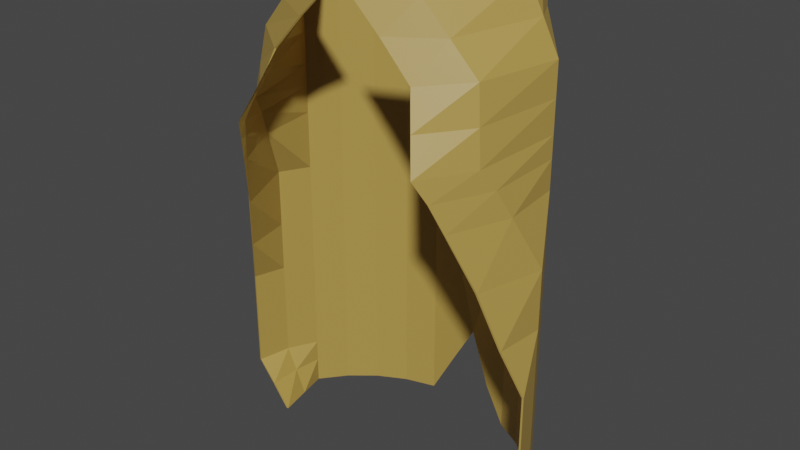 # Source: coat.blend  (saved by Blender 4.0.36; exported with 4.5.12 LTS)
import bpy
from mathutils import Matrix  # noqa: F401  (used for matrix-valued properties, if any)

bpy.ops.wm.read_factory_settings(use_empty=True)
scene = bpy.context.scene
scene.name = 'Scene'

# ---- collections
col_collection = bpy.data.collections.new('Collection'); scene.collection.children.link(col_collection)

# ---- materials (node trees are filled in below, after node groups)
mat_material_006 = bpy.data.materials.new('Material.006')
mat_material_006.use_backface_culling = True
mat_material_006.use_transparent_shadow = False

# ---- material node trees
mat_material_006.use_nodes = True; mat_material_006.node_tree.nodes.clear()
_N = mat_material_006.node_tree.nodes; _L = mat_material_006.node_tree.links
n0 = _N.new('ShaderNodeBsdfPrincipled'); n0.name = 'Principled BSDF'; n0.location = (10, 300)
n0.inputs[0].default_value = (0.4304, 0.2855, 0.06551, 1.0)
n0.inputs[3].default_value = 1.45
n1 = _N.new('ShaderNodeOutputMaterial'); n1.name = 'Material Output'; n1.location = (300, 300)
_L.new(n0.outputs[0], n1.inputs[0])
n1.is_active_output = True

# ---- world
world_world = bpy.data.worlds.new('World'); scene.world = world_world
world_world.use_nodes = True; world_world.node_tree.nodes.clear()
_N = world_world.node_tree.nodes; _L = world_world.node_tree.links
n0 = _N.new('ShaderNodeOutputWorld'); n0.name = 'World Output'; n0.location = (300, 300)
n1 = _N.new('ShaderNodeBackground'); n1.name = 'Background'; n1.location = (10, 300)
n1.inputs[0].default_value = (0.05088, 0.05088, 0.05088, 1.0)
_L.new(n1.outputs[0], n0.inputs[0])
n0.is_active_output = True
world_world.color = (0.05088, 0.05088, 0.05088)
world_world.use_sun_shadow = False
world_world.sun_shadow_jitter_overblur = 0.0

# ---- meshes
me_cylinder = bpy.data.meshes.new('Cylinder')
me_cylinder.from_pydata([(0.0, 0.4891, 0.569), (0.1951, 0.4699, 0.5764), (0.3827, 0.413, 0.5764), (0.5556, 0.3206, 0.5764), (0.7071, 0.1963, 0.5764), (0.8315, 0.04472, 0.5764), (0.9239, -0.1282, 0.5764), (0.9808, -0.3158, 0.5764), (-0.9808, -0.3158, 0.5764), (-0.9239, -0.1282, 0.5764), (-0.8315, 0.04472, 0.5764), (-0.7071, 0.1963, 0.5764), (-0.5556, 0.3206, 0.5764), (-0.3827, 0.413, 0.5764), (-0.1951, 0.4699, 0.5764), (0.1951, 0.4699, 1.865), (0.0, 0.4891, 1.865), (0.3827, 0.413, 1.865), (0.5556, 0.3206, 1.865), (0.7071, 0.1963, 1.865), (0.8315, 0.04472, 1.865), (0.7453, -0.4349, 1.817), (0.5662, -0.7215, 1.807), (-0.5765, -0.6665, 1.801), (-0.7453, -0.4349, 1.817), (-0.8315, 0.04472, 1.865), (-0.7071, 0.1963, 1.865), (-0.5556, 0.3206, 1.865), (-0.3827, 0.413, 1.865), (-0.1951, 0.4699, 1.865), (0.1951, 0.4699, 2.629), (0.0, 0.4891, 2.629), (0.3827, 0.413, 2.629), (0.5556, 0.3206, 2.629), (0.5976, 0.2132, 2.629), (0.6491, 0.02406, 2.629), (0.3732, -0.4174, 2.563), (0.06581, -0.567, 2.563), (-0.06581, -0.567, 2.563), (-0.3732, -0.4174, 2.563), (-0.6491, 0.02406, 2.629), (-0.5976, 0.2132, 2.629), (-0.5556, 0.3206, 2.629), (-0.3827, 0.413, 2.629), (-0.1951, 0.4699, 2.629), (-0.8315, 0.04472, 2.246), (-0.7071, 0.1963, 2.243), (0.1951, 0.4699, 2.24), (0.3827, 0.413, 2.24), (-0.5556, 0.3206, 2.24), (0.5556, 0.3206, 2.24), (-0.3827, 0.413, 2.24), (0.7071, 0.1963, 2.243), (-0.1951, 0.4699, 2.24), (0.8315, 0.04472, 2.246), (0.0, 0.4891, 2.24), (0.6875, -0.3826, 2.216), (0.4365, -0.567, 2.187), (-0.4365, -0.567, 2.187), (-0.6875, -0.3826, 2.216), (-0.8315, 0.04472, 1.222), (-0.7071, 0.1963, 1.222), (0.8315, 0.04472, 1.222), (0.9239, -0.1282, 1.222), (0.1951, 0.4699, 1.222), (0.3827, 0.413, 1.222), (-0.5556, 0.3206, 1.222), (0.7917, -0.4885, 1.198), (-0.7917, -0.4885, 1.198), (0.5556, 0.3206, 1.222), (-0.3827, 0.413, 1.222), (-0.9239, -0.1282, 1.222), (0.7071, 0.1963, 1.222), (-0.1951, 0.4699, 1.222), (0.0, 0.4891, 1.222), (0.3827, 0.413, -0.01057), (0.5556, 0.3206, -0.01057), (0.7071, 0.1963, -0.01057), (0.8315, 0.04472, -0.01057), (0.9239, -0.1282, -0.01057), (0.9808, -0.3158, -0.02629), (-0.9808, -0.3158, -0.02629), (-0.9239, -0.1282, -0.01057), (-0.8315, 0.04472, -0.01057), (-0.7071, 0.1963, -0.01057), (-0.5556, 0.3206, -0.01057), (-0.3827, 0.413, -0.01057), (-0.1951, 0.4699, -0.01057), (0.3827, 0.413, -0.298), (0.5556, 0.3206, -0.298), (0.7071, 0.1963, -0.298), (0.8315, 0.04472, -0.298), (0.9239, -0.1282, -0.298), (0.7586, -0.3205, -0.298), (-0.7586, -0.3205, -0.298), (-0.9239, -0.1282, -0.298), (-0.8315, 0.04472, -0.298), (-0.7071, 0.1963, -0.298), (-0.5556, 0.3206, -0.298), (-0.3827, 0.413, -0.298), (-0.1951, 0.4699, -0.298), (0.09657, 0.4696, 0.2311), (0.3827, 0.413, 0.3015), (0.5556, 0.3206, 0.3015), (0.7071, 0.1963, 0.3015), (0.8315, 0.04472, 0.3015), (0.9239, -0.1282, 0.3015), (0.9808, -0.3158, 0.3015), (-0.9808, -0.3158, 0.3015), (-0.9239, -0.1282, 0.3015), (-0.8315, 0.04472, 0.3015), (-0.7071, 0.1963, 0.3015), (-0.5556, 0.3206, 0.3015), (-0.3827, 0.413, 0.3015), (-0.1951, 0.4699, 0.3015), (0.0, 0.4791, 0.5691), (0.1931, 0.4601, 0.5764), (0.3789, 0.4038, 0.5764), (0.55, 0.3123, 0.5764), (0.7, 0.1892, 0.5764), (0.8232, 0.03916, 0.5764), (0.9146, -0.132, 0.5764), (0.9712, -0.3187, 0.5764), (-0.9712, -0.3187, 0.5764), (-0.9146, -0.132, 0.5764), (-0.8232, 0.03916, 0.5764), (-0.7, 0.1892, 0.5764), (-0.55, 0.3123, 0.5764), (-0.3789, 0.4038, 0.5764), (-0.1931, 0.4601, 0.5764), (0.1931, 0.4601, 1.865), (0.0, 0.4791, 1.865), (0.3789, 0.4038, 1.865), (0.55, 0.3123, 1.865), (0.7, 0.1892, 1.865), (0.8232, 0.03916, 1.865), (0.7361, -0.4387, 1.817), (-0.5662, -0.7215, 1.808), (-0.7361, -0.4387, 1.817), (-0.8232, 0.03916, 1.865), (-0.7, 0.1892, 1.865), (-0.55, 0.3123, 1.865), (-0.3789, 0.4038, 1.865), (-0.1931, 0.4601, 1.865), (0.1931, 0.4601, 2.629), (0.0, 0.4791, 2.629), (0.3789, 0.4038, 2.629), (0.55, 0.3123, 2.629), (0.5882, 0.2097, 2.629), (0.6392, 0.02239, 2.629), (0.365, -0.4117, 2.563), (0.05818, -0.5605, 2.563), (-0.05818, -0.5605, 2.563), (-0.365, -0.4117, 2.563), (-0.6392, 0.02239, 2.629), (-0.5882, 0.2097, 2.629), (-0.55, 0.3123, 2.629), (-0.3789, 0.4038, 2.629), (-0.1931, 0.4601, 2.629), (-0.8232, 0.03916, 2.246), (-0.7, 0.1892, 2.242), (0.1931, 0.4601, 2.24), (0.3789, 0.4038, 2.24), (-0.55, 0.3123, 2.24), (0.55, 0.3123, 2.24), (-0.3789, 0.4038, 2.24), (0.7, 0.1892, 2.242), (-0.1931, 0.4601, 2.24), (0.8232, 0.03916, 2.246), (0.0, 0.4791, 2.24), (0.5109, -0.4117, 2.178), (0.4289, -0.5605, 2.186), (-0.4289, -0.5605, 2.186), (-0.5109, -0.4117, 2.178), (-0.8232, 0.03916, 1.222), (-0.7, 0.1892, 1.222), (0.8232, 0.03916, 1.222), (0.9146, -0.132, 1.222), (0.1931, 0.4601, 1.222), (0.3789, 0.4038, 1.222), (-0.55, 0.3123, 1.222), (0.7821, -0.4914, 1.198), (-0.7821, -0.4914, 1.198), (0.55, 0.3123, 1.222), (-0.3789, 0.4038, 1.222), (-0.9146, -0.132, 1.222), (0.7, 0.1892, 1.222), (-0.1931, 0.4601, 1.222), (0.0, 0.4791, 1.222), (0.3789, 0.4038, -0.01057), (0.55, 0.3123, -0.01057), (0.7, 0.1892, -0.01057), (0.8232, 0.03916, -0.01057), (0.9146, -0.132, -0.01067), (0.9712, -0.3187, -0.02453), (-0.9712, -0.3187, -0.02453), (-0.9146, -0.132, -0.01067), (-0.8232, 0.03916, -0.01057), (-0.7, 0.1892, -0.01057), (-0.55, 0.3123, -0.01057), (-0.3789, 0.4038, -0.01057), (-0.1931, 0.4601, -0.01057), (0.3789, 0.4038, -0.298), (0.55, 0.3123, -0.298), (0.7, 0.1892, -0.298), (0.8232, 0.03916, -0.298), (0.7891, -0.1276, -0.298), (0.7488, -0.3184, -0.298), (-0.7488, -0.3184, -0.298), (-0.7891, -0.1276, -0.298), (-0.8232, 0.03916, -0.298), (-0.7, 0.1892, -0.298), (-0.55, 0.3123, -0.298), (-0.3789, 0.4038, -0.298), (-0.1931, 0.4601, -0.298), (0.3789, 0.4038, 0.3015), (0.55, 0.3123, 0.3015), (0.7, 0.1892, 0.3015), (0.8232, 0.03916, 0.3015), (0.9146, -0.132, 0.3015), (0.9712, -0.3187, 0.3015), (-0.9712, -0.3187, 0.3015), (-0.9146, -0.132, 0.3015), (-0.8232, 0.03916, 0.3015), (-0.7, 0.1892, 0.3015), (-0.55, 0.3123, 0.3015), (-0.3789, 0.4038, 0.3015), (-0.1931, 0.4601, 0.3015), (-0.8315, 0.04472, 1.568), (0.8315, 0.04472, 1.568), (0.1951, 0.4699, 1.568), (0.0, 0.4891, 1.568), (-0.7071, 0.1963, 1.568), (0.8346, -0.2815, 1.541), (0.3827, 0.413, 1.568), (-0.5556, 0.3206, 1.568), (0.679, -0.605, 1.523), (-0.6841, -0.5775, 1.521), (0.5556, 0.3206, 1.568), (-0.3827, 0.413, 1.568), (-0.8346, -0.2815, 1.541), (0.7071, 0.1963, 1.568), (-0.1951, 0.4699, 1.568), (-0.8232, 0.03916, 1.568), (0.8232, 0.03916, 1.568), (0.1931, 0.4601, 1.568), (0.0, 0.4791, 1.568), (-0.7, 0.1892, 1.568), (0.8254, -0.2853, 1.541), (0.3789, 0.4038, 1.568), (-0.55, 0.3123, 1.568), (-0.6742, -0.6064, 1.523), (0.55, 0.3123, 1.568), (-0.3789, 0.4038, 1.568), (-0.8254, -0.2853, 1.541), (0.7, 0.1892, 1.568), (-0.1931, 0.4601, 1.568), (0.6742, -0.6064, 1.523), (-0.7071, 0.1963, 2.05), (0.3827, 0.413, 2.05), (-0.5556, 0.3206, 2.05), (0.5556, 0.3206, 2.05), (-0.3827, 0.413, 2.05), (0.7071, 0.1963, 2.05), (-0.1951, 0.4699, 2.05), (0.8315, 0.04472, 2.051), (0.0, 0.4891, 2.05), (0.7164, -0.4087, 2.011), (0.5014, -0.6442, 1.993), (-0.5065, -0.6167, 1.989), (-0.7164, -0.4087, 2.011), (-0.8315, 0.04472, 2.051), (0.1951, 0.4699, 2.05), (-0.7, 0.1892, 2.05), (0.3789, 0.4038, 2.05), (-0.55, 0.3123, 2.05), (0.55, 0.3123, 2.05), (-0.3789, 0.4038, 2.05), (0.7, 0.1892, 2.05), (-0.1931, 0.4601, 2.05), (0.8232, 0.03916, 2.051), (0.0, 0.4791, 2.05), (0.6235, -0.4252, 1.997), (-0.4976, -0.641, 1.992), (-0.6235, -0.4252, 1.997), (-0.8232, 0.03916, 2.051), (0.1931, 0.4601, 2.05), (0.4976, -0.641, 1.992), (-0.7403, 0.03439, 2.438), (0.1951, 0.4699, 2.432), (-0.6523, 0.2047, 2.434), (0.3827, 0.413, 2.432), (-0.5556, 0.3206, 2.432), (0.5556, 0.3206, 2.432), (-0.3827, 0.413, 2.432), (0.6523, 0.2047, 2.434), (-0.1951, 0.4699, 2.432), (0.7403, 0.03439, 2.438), (0.0, 0.4891, 2.432), (0.5304, -0.4, 2.391), (0.2512, -0.567, 2.386), (-0.2512, -0.567, 2.386), (-0.5304, -0.4, 2.391), (-0.7312, 0.03077, 2.437), (0.1931, 0.4601, 2.432), (-0.6441, 0.1994, 2.434), (0.3789, 0.4038, 2.432), (-0.55, 0.3123, 2.432), (0.55, 0.3123, 2.432), (-0.3789, 0.4038, 2.432), (0.6441, 0.1994, 2.434), (-0.1931, 0.4601, 2.432), (0.7312, 0.03077, 2.437), (0.0, 0.4791, 2.432), (0.4379, -0.4117, 2.368), (0.2435, -0.5605, 2.385), (-0.2435, -0.5605, 2.385), (-0.4379, -0.4117, 2.368), (-0.7071, 0.1963, 0.8753), (0.9239, -0.1282, 0.8753), (0.3827, 0.413, 0.8753), (-0.5556, 0.3206, 0.8753), (0.8862, -0.4021, 0.8635), (-0.8862, -0.4021, 0.8635), (0.5556, 0.3206, 0.8753), (-0.3827, 0.413, 0.8753), (-0.9239, -0.1282, 0.8753), (0.7071, 0.1963, 0.8753), (-0.1951, 0.4699, 0.8753), (-0.8315, 0.04472, 0.8753), (0.8315, 0.04472, 0.8753), (0.1951, 0.4699, 0.8753), (0.0, 0.4891, 0.8753), (-0.7, 0.1892, 0.8753), (0.9146, -0.132, 0.8753), (0.3789, 0.4038, 0.8753), (-0.55, 0.3123, 0.8753), (0.8767, -0.405, 0.8635), (-0.8767, -0.405, 0.8635), (0.55, 0.3123, 0.8753), (-0.3789, 0.4038, 0.8753), (-0.9146, -0.132, 0.8753), (0.7, 0.1892, 0.8753), (-0.1931, 0.4601, 0.8753), (-0.8232, 0.03916, 0.8753), (0.8232, 0.03916, 0.8753), (0.1931, 0.4601, 0.8753), (0.0, 0.4791, 0.8753), (0.04828, 0.4794, 0.4106), (-0.9808, -0.3158, 0.4288), (-0.9239, -0.1282, 0.4288), (-0.8315, 0.04472, 0.4288), (-0.7071, 0.1963, 0.4288), (-0.5556, 0.3206, 0.4288), (-0.3827, 0.413, 0.4288), (-0.1951, 0.4699, 0.4288), (-0.9712, -0.3187, 0.4288), (-0.9146, -0.132, 0.4288), (-0.8232, 0.03916, 0.4288), (-0.7, 0.1892, 0.4288), (-0.55, 0.3123, 0.4288), (-0.3789, 0.4038, 0.4288), (-0.1931, 0.4601, 0.4288), (0.04828, 0.4744, 0.4107), (0.02414, 0.4843, 0.488), (0.3827, 0.413, 0.4288), (0.5556, 0.3206, 0.4288), (0.7071, 0.1963, 0.4288), (0.8315, 0.04472, 0.4288), (0.9239, -0.1282, 0.4288), (0.9808, -0.3158, 0.4288), (0.3789, 0.4038, 0.4288), (0.55, 0.3123, 0.4288), (0.7, 0.1892, 0.4288), (0.8232, 0.03916, 0.4288), (0.9146, -0.132, 0.4288), (0.9712, -0.3187, 0.4288), (0.1458, 0.4698, 0.3994), (0.02414, 0.4768, 0.4881), (0.1449, 0.4649, 0.3995), (-0.9808, -0.3158, 0.5009), (-0.9239, -0.1282, 0.5009), (-0.8315, 0.04472, 0.5009), (-0.7071, 0.1963, 0.5009), (-0.5556, 0.3206, 0.5009), (-0.3827, 0.413, 0.5009), (-0.1951, 0.4699, 0.5009), (-0.9712, -0.3187, 0.5009), (-0.9146, -0.132, 0.5009), (-0.8232, 0.03916, 0.5009), (-0.7, 0.1892, 0.5009), (-0.55, 0.3123, 0.5009), (-0.3789, 0.4038, 0.5009), (-0.1931, 0.4601, 0.5009), (0.3827, 0.413, 0.1616), (0.5556, 0.3206, 0.1616), (0.7071, 0.1963, 0.1616), (0.8315, 0.04472, 0.1616), (0.9239, -0.1282, 0.1616), (0.9808, -0.3158, 0.1585), (0.3789, 0.4038, 0.1616), (0.55, 0.3123, 0.1616), (0.7, 0.1892, 0.1616), (0.8232, 0.03916, 0.1616), (0.9146, -0.132, 0.1616), (0.9712, -0.3187, 0.1587), (0.2377, 0.4367, -0.09236), (-0.9808, -0.3158, 0.1585), (-0.9239, -0.1282, 0.1616), (-0.8315, 0.04472, 0.1616), (-0.7071, 0.1963, 0.1616), (-0.5556, 0.3206, 0.1616), (-0.3827, 0.413, 0.1616), (-0.1951, 0.4699, 0.1616), (-0.9712, -0.3187, 0.1587), (-0.9146, -0.132, 0.1616), (-0.8232, 0.03916, 0.1616), (-0.7, 0.1892, 0.1616), (-0.55, 0.3123, 0.1616), (-0.3789, 0.4038, 0.1616), (-0.1931, 0.4601, 0.1616), (-0.04926, 0.4698, -0.02949), (-0.04828, 0.4649, -0.02966), (-0.09755, 0.4795, 0.573), (-0.09755, 0.4795, 1.865), (-0.09755, 0.4795, 2.629), (-0.09755, 0.4795, 2.24), (-0.09755, 0.4795, 1.222), (-0.8697, -0.3181, -0.1587), (-0.9239, -0.1282, -0.1454), (-0.8315, 0.04472, -0.1454), (-0.7071, 0.1963, -0.1454), (-0.5556, 0.3206, -0.1454), (-0.3827, 0.413, -0.1454), (-0.1951, 0.4699, -0.1454), (-0.04926, 0.4698, 0.2782), (-0.09657, 0.4696, 0.573), (-0.09657, 0.4696, 1.865), (-0.09657, 0.4696, 2.629), (-0.09657, 0.4696, 2.24), (-0.09657, 0.4696, 1.222), (-0.86, -0.3185, -0.1566), (-0.8518, -0.1298, -0.1498), (-0.8232, 0.03916, -0.1454), (-0.7, 0.1892, -0.1454), (-0.55, 0.3123, -0.1454), (-0.3789, 0.4038, -0.1454), (-0.1931, 0.4601, -0.1454), (-0.04828, 0.4649, 0.278), (-0.09657, 0.4696, 1.568), (-0.09755, 0.4795, 1.568), (-0.09657, 0.4696, 2.05), (-0.09755, 0.4795, 2.05), (-0.09657, 0.4696, 2.432), (-0.09755, 0.4795, 2.432), (-0.09657, 0.4696, 0.8753), (-0.09755, 0.4795, 0.8753), (-0.07243, 0.4673, 0.4195), (-0.0734, 0.4747, 0.4194), (-0.0845, 0.4684, 0.4931), (-0.08547, 0.4771, 0.4931), (-0.1222, 0.4699, 0.06661), (-0.1207, 0.4625, 0.06654), (0.2889, 0.4415, 0.5667), (0.2889, 0.4415, 1.865), (0.2889, 0.4415, 2.629), (0.2889, 0.4415, 2.24), (0.2889, 0.4415, 1.222), (0.3827, 0.413, -0.1454), (0.5556, 0.3206, -0.1454), (0.7071, 0.1963, -0.1454), (0.8315, 0.04472, -0.1454), (0.9239, -0.1282, -0.1454), (0.8697, -0.3181, -0.1587), (0.286, 0.432, 0.5667), (0.286, 0.432, 1.865), (0.286, 0.432, 2.629), (0.286, 0.432, 2.24), (0.286, 0.432, 1.222), (0.3789, 0.4038, -0.1454), (0.55, 0.3123, -0.1454), (0.7, 0.1892, -0.1454), (0.8232, 0.03916, -0.1454), (0.8518, -0.1298, -0.1498), (0.86, -0.3185, -0.1566), (0.2396, 0.4413, 0.2315), (0.2377, 0.4367, 0.2315), (0.286, 0.432, 1.568), (0.2889, 0.4415, 1.568), (0.286, 0.432, 2.05), (0.2889, 0.4415, 2.05), (0.286, 0.432, 2.432), (0.2889, 0.4415, 2.432), (0.286, 0.432, 0.8753), (0.2889, 0.4415, 0.8753), (0.2619, 0.4343, 0.4012), (0.2643, 0.4414, 0.4011), (0.3102, 0.4249, 0.03253), (0.3083, 0.4202, 0.03253), (-0.8315, 0.04472, 1.736), (0.8315, 0.04472, 1.736), (0.1951, 0.4699, 1.736), (0.0, 0.4891, 1.736), (-0.8232, 0.03916, 1.736), (0.8232, 0.03916, 1.736), (0.1931, 0.4601, 1.736), (0.0, 0.4791, 1.736), (-0.7071, 0.1963, 1.736), (0.79, -0.3582, 1.698), (0.3827, 0.413, 1.736), (-0.5556, 0.3206, 1.736), (0.6226, -0.6632, 1.683), (-0.6303, -0.622, 1.679), (0.5556, 0.3206, 1.736), (-0.3827, 0.413, 1.736), (-0.79, -0.3582, 1.698), (0.7071, 0.1963, 1.736), (-0.1951, 0.4699, 1.736), (-0.7, 0.1892, 1.736), (0.7807, -0.362, 1.698), (0.3789, 0.4038, 1.736), (-0.55, 0.3123, 1.736), (-0.6202, -0.664, 1.682), (0.55, 0.3123, 1.736), (-0.3789, 0.4038, 1.736), (-0.7807, -0.362, 1.698), (0.7, 0.1892, 1.736), (-0.1931, 0.4601, 1.736), (0.6202, -0.664, 1.683), (-0.09657, 0.4696, 1.736), (-0.09755, 0.4795, 1.736), (0.286, 0.432, 1.736), (0.2889, 0.4415, 1.736)], [(88, 101)], [(377, 364, 0, 1), (496, 463, 2, 365), (365, 2, 3, 366), (366, 3, 4, 367), (367, 4, 5, 368), (368, 5, 6, 369), (369, 6, 7, 370), (380, 8, 9, 381), (381, 9, 10, 382), (382, 10, 11, 383), (383, 11, 12, 384), (384, 12, 13, 385), (385, 13, 14, 386), (460, 423, 0, 364), (290, 288, 40, 41), (507, 499, 25, 26), (508, 500, 20, 21), (532, 501, 15, 464), (510, 507, 26, 27), (511, 508, 21, 22), (513, 509, 17, 18), (514, 510, 27, 28), (515, 512, 23, 24), (516, 513, 18, 19), (517, 514, 28, 29), (499, 515, 24, 25), (500, 516, 19, 20), (501, 502, 16, 15), (530, 517, 29, 424), (492, 289, 30, 465), (292, 290, 41, 42), (293, 291, 32, 33), (294, 292, 42, 43), (295, 293, 33, 34), (296, 294, 43, 44), (297, 295, 34, 35), (454, 296, 44, 425), (299, 297, 35, 36), (300, 299, 36, 37), (302, 301, 38, 39), (288, 302, 39, 40), (289, 298, 31, 30), (272, 266, 55, 47), (271, 270, 59, 45), (270, 269, 58, 59), (268, 267, 56, 57), (267, 265, 54, 56), (452, 264, 53, 426), (265, 263, 52, 54), (264, 262, 51, 53), (263, 261, 50, 52), (262, 260, 49, 51), (261, 259, 48, 50), (260, 258, 46, 49), (490, 272, 47, 466), (258, 271, 45, 46), (456, 328, 73, 427), (331, 332, 74, 64), (330, 327, 72, 62), (329, 326, 71, 60), (328, 325, 70, 73), (327, 324, 69, 72), (326, 323, 68, 71), (325, 321, 66, 70), (324, 320, 65, 69), (322, 319, 63, 67), (321, 318, 61, 66), (494, 331, 64, 467), (319, 330, 62, 63), (318, 329, 60, 61), (433, 86, 87, 434), (432, 85, 86, 433), (431, 84, 85, 432), (430, 83, 84, 431), (429, 82, 83, 430), (428, 81, 82, 429), (472, 79, 80, 473), (471, 78, 79, 472), (470, 77, 78, 471), (469, 76, 77, 470), (468, 75, 76, 469), (412, 113, 114, 413), (411, 112, 113, 412), (410, 111, 112, 411), (409, 110, 111, 410), (408, 109, 110, 409), (407, 108, 109, 408), (398, 106, 107, 399), (397, 105, 106, 398), (396, 104, 105, 397), (395, 103, 104, 396), (394, 102, 103, 395), (379, 116, 115, 378), (495, 371, 117, 474), (371, 372, 118, 117), (372, 373, 119, 118), (373, 374, 120, 119), (374, 375, 121, 120), (375, 376, 122, 121), (387, 388, 124, 123), (388, 389, 125, 124), (389, 390, 126, 125), (390, 391, 127, 126), (391, 392, 128, 127), (392, 393, 129, 128), (459, 378, 115, 436), (305, 155, 154, 303), (518, 140, 139, 503), (519, 136, 135, 504), (531, 475, 130, 505), (521, 141, 140, 518), (528, 22, 136, 519), (523, 133, 132, 520), (524, 142, 141, 521), (525, 138, 137, 522), (526, 134, 133, 523), (527, 143, 142, 524), (503, 139, 138, 525), (504, 135, 134, 526), (505, 130, 131, 506), (529, 437, 143, 527), (491, 476, 144, 304), (307, 156, 155, 305), (308, 147, 146, 306), (309, 157, 156, 307), (310, 148, 147, 308), (311, 158, 157, 309), (312, 149, 148, 310), (453, 438, 158, 311), (314, 150, 149, 312), (315, 151, 150, 314), (317, 153, 152, 316), (303, 154, 153, 317), (304, 144, 145, 313), (286, 161, 169, 281), (285, 159, 173, 284), (284, 173, 172, 283), (287, 171, 170, 282), (282, 170, 168, 280), (451, 439, 167, 279), (280, 168, 166, 278), (279, 167, 165, 277), (278, 166, 164, 276), (277, 165, 163, 275), (276, 164, 162, 274), (275, 163, 160, 273), (489, 477, 161, 286), (273, 160, 159, 285), (455, 440, 187, 343), (346, 178, 188, 347), (345, 176, 186, 342), (344, 174, 185, 341), (343, 187, 184, 340), (342, 186, 183, 339), (341, 185, 182, 338), (340, 184, 180, 336), (339, 183, 179, 335), (337, 181, 177, 334), (336, 180, 175, 333), (493, 478, 178, 346), (334, 177, 176, 345), (333, 175, 174, 344), (446, 447, 201, 200), (445, 446, 200, 199), (444, 445, 199, 198), (443, 444, 198, 197), (442, 443, 197, 196), (441, 442, 196, 195), (483, 484, 194, 193), (482, 483, 193, 192), (481, 482, 192, 191), (480, 481, 191, 190), (479, 480, 190, 189), (419, 420, 227, 226), (418, 419, 226, 225), (417, 418, 225, 224), (416, 417, 224, 223), (415, 416, 223, 222), (414, 415, 222, 221), (404, 405, 220, 219), (403, 404, 219, 218), (402, 403, 218, 217), (401, 402, 217, 216), (400, 401, 216, 215), (322, 67, 181, 337), (323, 8, 123, 338), (30, 31, 145, 144), (465, 30, 144, 476), (33, 32, 146, 147), (34, 33, 147, 148), (35, 34, 148, 149), (36, 35, 149, 150), (37, 36, 150, 151), (39, 38, 152, 153), (40, 39, 153, 154), (41, 40, 154, 155), (42, 41, 155, 156), (43, 42, 156, 157), (44, 43, 157, 158), (425, 44, 158, 438), (268, 57, 171, 287), (269, 23, 137, 283), (300, 37, 151, 315), (301, 58, 172, 316), (511, 22, 528), (237, 68, 182, 251), (399, 107, 220, 405), (407, 81, 195, 414), (473, 80, 194, 484), (428, 94, 208, 441), (370, 7, 122, 376), (349, 108, 221, 356), (498, 400, 215, 486), (462, 448, 227, 420), (497, 468, 88, 202, 406), (461, 421, 100, 434), (209, 208, 94), (512, 237, 251, 522), (67, 236, 257, 181), (440, 449, 256, 187), (178, 245, 246, 188), (176, 244, 255, 186), (174, 243, 254, 185), (187, 256, 253, 184), (186, 255, 252, 183), (185, 254, 251, 182), (184, 253, 250, 180), (183, 252, 249, 179), (181, 257, 248, 177), (180, 250, 247, 175), (478, 487, 245, 178), (177, 248, 244, 176), (175, 247, 243, 174), (427, 73, 242, 450), (64, 74, 231, 230), (62, 72, 241, 229), (60, 71, 240, 228), (73, 70, 239, 242), (72, 69, 238, 241), (71, 68, 237, 240), (70, 66, 235, 239), (69, 65, 234, 238), (67, 63, 233, 236), (66, 61, 232, 235), (467, 64, 230, 488), (63, 62, 229, 233), (61, 60, 228, 232), (58, 269, 283, 172), (22, 268, 287), (140, 273, 285, 139), (475, 489, 286, 130), (141, 275, 273, 140), (133, 276, 274, 132), (142, 277, 275, 141), (134, 278, 276, 133), (143, 279, 277, 142), (135, 280, 278, 134), (437, 451, 279, 143), (136, 282, 280, 135), (22, 287, 282, 136), (138, 284, 283, 137), (139, 285, 284, 138), (130, 286, 281, 131), (26, 25, 271, 258), (464, 15, 272, 490), (27, 26, 258, 260), (18, 17, 259, 261), (28, 27, 260, 262), (19, 18, 261, 263), (29, 28, 262, 264), (20, 19, 263, 265), (424, 29, 264, 452), (21, 20, 265, 267), (22, 21, 267, 268), (24, 23, 269, 270), (25, 24, 270, 271), (15, 16, 266, 272), (38, 301, 316, 152), (57, 300, 315, 171), (161, 304, 313, 169), (159, 303, 317, 173), (173, 317, 316, 172), (171, 315, 314, 170), (170, 314, 312, 168), (439, 453, 311, 167), (168, 312, 310, 166), (167, 311, 309, 165), (166, 310, 308, 164), (165, 309, 307, 163), (164, 308, 306, 162), (163, 307, 305, 160), (477, 491, 304, 161), (160, 305, 303, 159), (47, 55, 298, 289), (45, 59, 302, 288), (59, 58, 301, 302), (57, 56, 299, 300), (56, 54, 297, 299), (426, 53, 296, 454), (54, 52, 295, 297), (53, 51, 294, 296), (52, 50, 293, 295), (51, 49, 292, 294), (50, 48, 291, 293), (49, 46, 290, 292), (466, 47, 289, 492), (46, 45, 288, 290), (68, 323, 338, 182), (7, 322, 337, 122), (126, 333, 344, 125), (121, 334, 345, 120), (474, 493, 346, 116), (127, 336, 333, 126), (122, 337, 334, 121), (118, 339, 335, 117), (128, 340, 336, 127), (124, 341, 338, 123), (119, 342, 339, 118), (129, 343, 340, 128), (125, 344, 341, 124), (120, 345, 342, 119), (116, 346, 347, 115), (436, 455, 343, 129), (11, 10, 329, 318), (6, 5, 330, 319), (463, 1, 331, 494), (12, 11, 318, 321), (7, 6, 319, 322), (3, 2, 320, 324), (13, 12, 321, 325), (9, 8, 323, 326), (4, 3, 324, 327), (14, 13, 325, 328), (10, 9, 326, 329), (5, 4, 327, 330), (1, 0, 332, 331), (423, 14, 328, 456), (380, 349, 356, 387), (448, 101, 363, 457), (226, 227, 362, 361), (225, 226, 361, 360), (224, 225, 360, 359), (223, 224, 359, 358), (222, 223, 358, 357), (221, 222, 357, 356), (435, 458, 348, 101), (113, 354, 355, 114), (112, 353, 354, 113), (111, 352, 353, 112), (110, 351, 352, 111), (109, 350, 351, 110), (108, 349, 350, 109), (8, 380, 387, 123), (107, 370, 376, 220), (457, 363, 378, 459), (361, 362, 393, 392), (360, 361, 392, 391), (359, 360, 391, 390), (358, 359, 390, 389), (357, 358, 389, 388), (356, 357, 388, 387), (219, 220, 376, 375), (218, 219, 375, 374), (217, 218, 374, 373), (216, 217, 373, 372), (215, 216, 372, 371), (486, 215, 371, 495), (101, 379, 378, 363), (458, 460, 364, 348), (354, 385, 386, 355), (353, 384, 385, 354), (352, 383, 384, 353), (351, 382, 383, 352), (350, 381, 382, 351), (349, 380, 381, 350), (106, 369, 370, 107), (105, 368, 369, 106), (104, 367, 368, 105), (103, 366, 367, 104), (102, 365, 366, 103), (485, 496, 365, 102), (101, 348, 364, 377), (485, 497, 406, 101), (479, 189, 400, 498), (80, 399, 405, 194), (189, 190, 401, 400), (190, 191, 402, 401), (191, 192, 403, 402), (192, 193, 404, 403), (193, 194, 405, 404), (75, 394, 395, 76), (76, 395, 396, 77), (77, 396, 397, 78), (78, 397, 398, 79), (79, 398, 399, 80), (435, 101, 421, 461), (447, 462, 420, 201), (108, 407, 414, 221), (195, 196, 415, 414), (196, 197, 416, 415), (197, 198, 417, 416), (198, 199, 418, 417), (199, 200, 419, 418), (200, 201, 420, 419), (81, 407, 408, 82), (82, 408, 409, 83), (83, 409, 410, 84), (84, 410, 411, 85), (85, 411, 412, 86), (86, 412, 413, 87), (214, 422, 462, 447), (114, 435, 461, 413), (355, 386, 460, 458), (362, 457, 459, 393), (114, 355, 458, 435), (227, 448, 457, 362), (0, 423, 456, 332), (115, 347, 455, 436), (55, 426, 454, 298), (169, 313, 453, 439), (16, 424, 452, 266), (131, 281, 451, 437), (74, 427, 450, 231), (188, 246, 449, 440), (413, 461, 434, 87), (422, 101, 448, 462), (81, 428, 441, 195), (31, 425, 438, 145), (208, 209, 442, 441), (209, 210, 443, 442), (210, 211, 444, 443), (211, 212, 445, 444), (212, 213, 446, 445), (213, 214, 447, 446), (347, 188, 440, 455), (281, 169, 439, 451), (313, 145, 438, 453), (506, 131, 437, 529), (393, 459, 436, 129), (94, 428, 429, 95), (95, 429, 430, 96), (96, 430, 431, 97), (97, 431, 432, 98), (98, 432, 433, 99), (99, 433, 434, 100), (332, 456, 427, 74), (266, 452, 426, 55), (298, 454, 425, 31), (502, 530, 424, 16), (386, 14, 423, 460), (202, 479, 498, 406), (102, 394, 497, 485), (101, 377, 496, 485), (101, 486, 495, 379), (2, 463, 494, 320), (117, 335, 493, 474), (48, 466, 492, 291), (162, 306, 491, 477), (17, 464, 490, 259), (132, 274, 489, 475), (65, 467, 488, 234), (179, 249, 487, 478), (394, 75, 468, 497), (406, 498, 486, 101), (93, 473, 484, 207), (32, 465, 476, 146), (202, 203, 480, 479), (203, 204, 481, 480), (204, 205, 482, 481), (205, 206, 483, 482), (206, 207, 484, 483), (335, 179, 478, 493), (274, 162, 477, 489), (306, 146, 476, 491), (520, 132, 475, 531), (379, 495, 474, 116), (88, 468, 469, 89), (89, 469, 470, 90), (90, 470, 471, 91), (91, 471, 472, 92), (92, 472, 473, 93), (320, 494, 467, 65), (259, 490, 466, 48), (291, 492, 465, 32), (509, 532, 464, 17), (377, 1, 463, 496), (234, 488, 532, 509), (249, 520, 531, 487), (231, 450, 530, 502), (246, 506, 529, 449), (23, 512, 522, 137), (236, 511, 528, 257), (449, 529, 527, 256), (245, 505, 506, 246), (244, 504, 526, 255), (243, 503, 525, 254), (256, 527, 524, 253), (255, 526, 523, 252), (254, 525, 522, 251), (253, 524, 521, 250), (252, 523, 520, 249), (257, 528, 519, 248), (250, 521, 518, 247), (487, 531, 505, 245), (248, 519, 504, 244), (247, 518, 503, 243), (450, 242, 517, 530), (230, 231, 502, 501), (229, 241, 516, 500), (228, 240, 515, 499), (242, 239, 514, 517), (241, 238, 513, 516), (240, 237, 512, 515), (239, 235, 510, 514), (238, 234, 509, 513), (236, 233, 508, 511), (235, 232, 507, 510), (488, 230, 501, 532), (233, 229, 500, 508), (232, 228, 499, 507)])
_uv = me_cylinder.uv_layers.new(name='UVMap')
_uv.uv.foreach_set('vector', [0.9844, 0.9375, 1.0, 0.9688, 1.0, 1.0, 0.9688, 1.0, 0.9531, 0.9375, 0.9531, 1.0, 0.9375, 1.0, 0.9375, 0.9375, 0.9375, 0.9375, 0.9375, 1.0, 0.9062, 1.0, 0.9062, 0.9375, 0.9062, 0.9375, 0.9062, 1.0, 0.875, 1.0, 0.875, 0.9375, 0.875, 0.9375, 0.875, 1.0, 0.8438, 1.0, 0.8438, 0.9375, 0.8438, 0.9375, 0.8438, 1.0, 0.8125, 1.0, 0.8125, 0.9375, 0.8125, 0.9375, 0.8125, 1.0, 0.7812, 1.0, 0.7812, 0.9375, 0.2188, 0.9688, 0.2188, 1.0, 0.1875, 1.0, 0.1875, 0.9688, 0.1875, 0.9688, 0.1875, 1.0, 0.1562, 1.0, 0.1562, 0.9688, 0.1562, 0.9688, 0.1562, 1.0, 0.125, 1.0, 0.125, 0.9688, 0.125, 0.9688, 0.125, 1.0, 0.09375, 1.0, 0.09375, 0.9688, 0.09375, 0.9688, 0.09375, 1.0, 0.0625, 1.0, 0.0625, 0.9688, 0.0625, 0.9688, 0.0625, 1.0, 0.03125, 1.0, 0.03125, 0.9688, 0.01562, 0.9688, 0.01562, 1.0, 0.0, 1.0, 0.0, 0.9688, 0.125, 1.0, 0.1562, 1.0, 0.1562, 1.0, 0.125, 1.0, 0.125, 1.0, 0.1563, 1.0, 0.1562, 1.0, 0.125, 1.0, 0.8125, 1.0, 0.8438, 1.0, 0.8438, 1.0, 0.8125, 1.0, 0.9531, 1.0, 0.9688, 1.0, 0.9688, 1.0, 0.9531, 1.0, 0.09375, 1.0, 0.125, 1.0, 0.125, 1.0, 0.09375, 1.0, 0.7812, 1.0, 0.8125, 1.0, 0.8125, 1.0, 0.7812, 1.0, 0.9062, 1.0, 0.9375, 1.0, 0.9375, 1.0, 0.9062, 1.0, 0.0625, 1.0, 0.09375, 1.0, 0.09375, 1.0, 0.0625, 1.0, 0.1875, 1.0, 0.2187, 1.0, 0.2188, 1.0, 0.1875, 1.0, 0.875, 1.0, 0.9062, 1.0, 0.9062, 1.0, 0.875, 1.0, 0.03125, 1.0, 0.0625, 1.0, 0.0625, 1.0, 0.03125, 1.0, 0.1563, 1.0, 0.1875, 1.0, 0.1875, 1.0, 0.1562, 1.0, 0.8438, 1.0, 0.875, 1.0, 0.875, 1.0, 0.8438, 1.0, 0.9688, 1.0, 1.0, 1.0, 1.0, 1.0, 0.9688, 1.0, 0.01562, 1.0, 0.03125, 1.0, 0.03125, 1.0, 0.01562, 1.0, 0.9531, 1.0, 0.9687, 1.0, 0.9688, 1.0, 0.9531, 1.0, 0.09375, 1.0, 0.125, 1.0, 0.125, 1.0, 0.09375, 1.0, 0.9063, 1.0, 0.9375, 1.0, 0.9375, 1.0, 0.9062, 1.0, 0.0625, 1.0, 0.09375, 1.0, 0.09375, 1.0, 0.0625, 1.0, 0.875, 1.0, 0.9063, 1.0, 0.9062, 1.0, 0.875, 1.0, 0.03125, 1.0, 0.0625, 1.0, 0.0625, 1.0, 0.03125, 1.0, 0.8438, 1.0, 0.875, 1.0, 0.875, 1.0, 0.8438, 1.0, 0.01562, 1.0, 0.03125, 1.0, 0.03125, 1.0, 0.01562, 1.0, 0.8125, 1.0, 0.8438, 1.0, 0.8438, 1.0, 0.8125, 1.0, 0.7812, 1.0, 0.8125, 1.0, 0.8125, 1.0, 0.7812, 1.0, 0.1875, 1.0, 0.2188, 1.0, 0.2188, 1.0, 0.1875, 1.0, 0.1562, 1.0, 0.1875, 1.0, 0.1875, 1.0, 0.1562, 1.0, 0.9687, 1.0, 1.0, 1.0, 1.0, 1.0, 0.9688, 1.0, 0.9688, 1.0, 1.0, 1.0, 1.0, 1.0, 0.9688, 1.0, 0.1562, 1.0, 0.1875, 1.0, 0.1875, 1.0, 0.1562, 1.0, 0.1875, 1.0, 0.2188, 1.0, 0.2188, 1.0, 0.1875, 1.0, 0.7812, 1.0, 0.8125, 1.0, 0.8125, 1.0, 0.7813, 1.0, 0.8125, 1.0, 0.8438, 1.0, 0.8437, 1.0, 0.8125, 1.0, 0.01562, 1.0, 0.03125, 1.0, 0.03125, 1.0, 0.01563, 1.0, 0.8438, 1.0, 0.875, 1.0, 0.875, 1.0, 0.8437, 1.0, 0.03125, 1.0, 0.0625, 1.0, 0.0625, 1.0, 0.03125, 1.0, 0.875, 1.0, 0.9063, 1.0, 0.9062, 1.0, 0.875, 1.0, 0.0625, 1.0, 0.09375, 1.0, 0.09375, 1.0, 0.0625, 1.0, 0.9063, 1.0, 0.9375, 1.0, 0.9375, 1.0, 0.9062, 1.0, 0.09375, 1.0, 0.125, 1.0, 0.125, 1.0, 0.09375, 1.0, 0.9531, 1.0, 0.9688, 1.0, 0.9688, 1.0, 0.9531, 1.0, 0.125, 1.0, 0.1562, 1.0, 0.1562, 1.0, 0.125, 1.0, 0.01562, 1.0, 0.03125, 1.0, 0.03125, 1.0, 0.01562, 1.0, 0.9688, 1.0, 1.0, 1.0, 1.0, 1.0, 0.9688, 1.0, 0.8438, 1.0, 0.875, 1.0, 0.875, 1.0, 0.8438, 1.0, 0.1562, 1.0, 0.1875, 1.0, 0.1875, 1.0, 0.1562, 1.0, 0.03125, 1.0, 0.0625, 1.0, 0.0625, 1.0, 0.03125, 1.0, 0.875, 1.0, 0.9062, 1.0, 0.9062, 1.0, 0.875, 1.0, 0.1875, 1.0, 0.2188, 1.0, 0.2188, 1.0, 0.1875, 1.0, 0.0625, 1.0, 0.09375, 1.0, 0.09375, 1.0, 0.0625, 1.0, 0.9062, 1.0, 0.9375, 1.0, 0.9375, 1.0, 0.9062, 1.0, 0.7813, 1.0, 0.8125, 1.0, 0.8125, 1.0, 0.7812, 1.0, 0.09375, 1.0, 0.125, 1.0, 0.125, 1.0, 0.09375, 1.0, 0.9531, 1.0, 0.9688, 1.0, 0.9688, 1.0, 0.9531, 1.0, 0.8125, 1.0, 0.8438, 1.0, 0.8438, 1.0, 0.8125, 1.0, 0.125, 1.0, 0.1562, 1.0, 0.1562, 1.0, 0.125, 1.0, 0.0625, 0.6875, 0.0625, 0.75, 0.03125, 0.75, 0.03125, 0.6875, 0.09375, 0.6875, 0.09375, 0.75, 0.0625, 0.75, 0.0625, 0.6875, 0.125, 0.6875, 0.125, 0.75, 0.09375, 0.75, 0.09375, 0.6875, 0.1562, 0.6875, 0.1562, 0.75, 0.125, 0.75, 0.125, 0.6875, 0.1875, 0.6875, 0.1875, 0.75, 0.1562, 0.75, 0.1562, 0.6875, 0.2188, 0.6875, 0.2188, 0.75, 0.1875, 0.75, 0.1875, 0.6875, 0.8125, 0.6875, 0.8125, 0.75, 0.7812, 0.75, 0.7812, 0.6875, 0.8438, 0.6875, 0.8438, 0.75, 0.8125, 0.75, 0.8125, 0.6875, 0.875, 0.6875, 0.875, 0.75, 0.8438, 0.75, 0.8438, 0.6875, 0.9062, 0.6875, 0.9062, 0.75, 0.875, 0.75, 0.875, 0.6875, 0.9375, 0.6875, 0.9375, 0.75, 0.9062, 0.75, 0.9062, 0.6875, 0.0625, 0.8125, 0.0625, 0.875, 0.03125, 0.875, 0.03125, 0.8125, 0.09375, 0.8125, 0.09375, 0.875, 0.0625, 0.875, 0.0625, 0.8125, 0.125, 0.8125, 0.125, 0.875, 0.09375, 0.875, 0.09375, 0.8125, 0.1562, 0.8125, 0.1562, 0.875, 0.125, 0.875, 0.125, 0.8125, 0.1875, 0.8125, 0.1875, 0.875, 0.1562, 0.875, 0.1562, 0.8125, 0.2188, 0.8125, 0.2188, 0.875, 0.1875, 0.875, 0.1875, 0.8125, 0.8125, 0.8125, 0.8125, 0.875, 0.7812, 0.875, 0.7812, 0.8125, 0.8438, 0.8125, 0.8438, 0.875, 0.8125, 0.875, 0.8125, 0.8125, 0.875, 0.8125, 0.875, 0.875, 0.8438, 0.875, 0.8438, 0.8125, 0.9062, 0.8125, 0.9062, 0.875, 0.875, 0.875, 0.875, 0.8125, 0.9375, 0.8125, 0.9375, 0.875, 0.9062, 0.875, 0.9062, 0.8125, 0.9688, 0.9375, 0.9688, 1.0, 1.0, 1.0, 0.9922, 0.9688, 0.9531, 0.9375, 0.9375, 0.9375, 0.9375, 1.0, 0.9531, 1.0, 0.9375, 0.9375, 0.9062, 0.9375, 0.9062, 1.0, 0.9375, 1.0, 0.9062, 0.9375, 0.875, 0.9375, 0.875, 1.0, 0.9062, 1.0, 0.875, 0.9375, 0.8438, 0.9375, 0.8438, 1.0, 0.875, 1.0, 0.8438, 0.9375, 0.8125, 0.9375, 0.8125, 1.0, 0.8438, 1.0, 0.8125, 0.9375, 0.7812, 0.9375, 0.7812, 1.0, 0.8125, 1.0, 0.2188, 0.9688, 0.1875, 0.9688, 0.1875, 1.0, 0.2188, 1.0, 0.1875, 0.9688, 0.1562, 0.9688, 0.1562, 1.0, 0.1875, 1.0, 0.1562, 0.9688, 0.125, 0.9688, 0.125, 1.0, 0.1562, 1.0, 0.125, 0.9688, 0.09375, 0.9688, 0.09375, 1.0, 0.125, 1.0, 0.09375, 0.9688, 0.0625, 0.9688, 0.0625, 1.0, 0.09375, 1.0, 0.0625, 0.9688, 0.03125, 0.9688, 0.03125, 1.0, 0.0625, 1.0, 0.01562, 0.9688, 0.0, 0.9688, 0.0, 1.0, 0.01562, 1.0, 0.125, 1.0, 0.125, 1.0, 0.1562, 1.0, 0.1562, 1.0, 0.125, 1.0, 0.125, 1.0, 0.1562, 1.0, 0.1563, 1.0, 0.8125, 1.0, 0.8125, 1.0, 0.8438, 1.0, 0.8438, 1.0, 0.9531, 1.0, 0.9531, 1.0, 0.9688, 1.0, 0.9688, 1.0, 0.09375, 1.0, 0.09375, 1.0, 0.125, 1.0, 0.125, 1.0, 0.7813, 1.0, 0.7812, 1.0, 0.8125, 1.0, 0.8125, 1.0, 0.9062, 1.0, 0.9062, 1.0, 0.9375, 1.0, 0.9375, 1.0, 0.0625, 1.0, 0.0625, 1.0, 0.09375, 1.0, 0.09375, 1.0, 0.1875, 1.0, 0.1875, 1.0, 0.2188, 1.0, 0.2188, 1.0, 0.875, 1.0, 0.875, 1.0, 0.9062, 1.0, 0.9062, 1.0, 0.03125, 1.0, 0.03125, 1.0, 0.0625, 1.0, 0.0625, 1.0, 0.1563, 1.0, 0.1562, 1.0, 0.1875, 1.0, 0.1875, 1.0, 0.8438, 1.0, 0.8438, 1.0, 0.875, 1.0, 0.875, 1.0, 0.9688, 1.0, 0.9688, 1.0, 1.0, 1.0, 1.0, 1.0, 0.01562, 1.0, 0.01562, 1.0, 0.03125, 1.0, 0.03125, 1.0, 0.9531, 1.0, 0.9531, 1.0, 0.9688, 1.0, 0.9687, 1.0, 0.09375, 1.0, 0.09375, 1.0, 0.125, 1.0, 0.125, 1.0, 0.9063, 1.0, 0.9062, 1.0, 0.9375, 1.0, 0.9375, 1.0, 0.0625, 1.0, 0.0625, 1.0, 0.09375, 1.0, 0.09375, 1.0, 0.875, 1.0, 0.875, 1.0, 0.9062, 1.0, 0.9063, 1.0, 0.03125, 1.0, 0.03125, 1.0, 0.0625, 1.0, 0.0625, 1.0, 0.8438, 1.0, 0.8438, 1.0, 0.875, 1.0, 0.875, 1.0, 0.01562, 1.0, 0.01562, 1.0, 0.03125, 1.0, 0.03125, 1.0, 0.8125, 1.0, 0.8125, 1.0, 0.8438, 1.0, 0.8438, 1.0, 0.7812, 1.0, 0.7812, 1.0, 0.8125, 1.0, 0.8125, 1.0, 0.1875, 1.0, 0.1875, 1.0, 0.2188, 1.0, 0.2188, 1.0, 0.1562, 1.0, 0.1562, 1.0, 0.1875, 1.0, 0.1875, 1.0, 0.9687, 1.0, 0.9688, 1.0, 1.0, 1.0, 1.0, 1.0, 0.9688, 1.0, 0.9688, 1.0, 1.0, 1.0, 1.0, 1.0, 0.1562, 1.0, 0.1562, 1.0, 0.1875, 1.0, 0.1875, 1.0, 0.1875, 1.0, 0.1875, 1.0, 0.2188, 1.0, 0.2187, 1.0, 0.7813, 1.0, 0.7813, 1.0, 0.8125, 1.0, 0.8125, 1.0, 0.8125, 1.0, 0.8125, 1.0, 0.8437, 1.0, 0.8438, 1.0, 0.01562, 1.0, 0.01563, 1.0, 0.03125, 1.0, 0.03125, 1.0, 0.8438, 1.0, 0.8437, 1.0, 0.875, 1.0, 0.875, 1.0, 0.03125, 1.0, 0.03125, 1.0, 0.0625, 1.0, 0.0625, 1.0, 0.875, 1.0, 0.875, 1.0, 0.9062, 1.0, 0.9063, 1.0, 0.0625, 1.0, 0.0625, 1.0, 0.09375, 1.0, 0.09375, 1.0, 0.9063, 1.0, 0.9062, 1.0, 0.9375, 1.0, 0.9375, 1.0, 0.09375, 1.0, 0.09375, 1.0, 0.125, 1.0, 0.125, 1.0, 0.9531, 1.0, 0.9531, 1.0, 0.9688, 1.0, 0.9688, 1.0, 0.125, 1.0, 0.125, 1.0, 0.1562, 1.0, 0.1562, 1.0, 0.01562, 1.0, 0.01562, 1.0, 0.03125, 1.0, 0.03125, 1.0, 0.9688, 1.0, 0.9688, 1.0, 1.0, 1.0, 1.0, 1.0, 0.8438, 1.0, 0.8438, 1.0, 0.875, 1.0, 0.875, 1.0, 0.1562, 1.0, 0.1562, 1.0, 0.1875, 1.0, 0.1875, 1.0, 0.03125, 1.0, 0.03125, 1.0, 0.0625, 1.0, 0.0625, 1.0, 0.875, 1.0, 0.875, 1.0, 0.9062, 1.0, 0.9062, 1.0, 0.1875, 1.0, 0.1875, 1.0, 0.2188, 1.0, 0.2188, 1.0, 0.0625, 1.0, 0.0625, 1.0, 0.09375, 1.0, 0.09375, 1.0, 0.9062, 1.0, 0.9062, 1.0, 0.9375, 1.0, 0.9375, 1.0, 0.7813, 1.0, 0.7812, 1.0, 0.8125, 1.0, 0.8125, 1.0, 0.09375, 1.0, 0.09375, 1.0, 0.125, 1.0, 0.125, 1.0, 0.9531, 1.0, 0.9531, 1.0, 0.9688, 1.0, 0.9688, 1.0, 0.8125, 1.0, 0.8125, 1.0, 0.8438, 1.0, 0.8438, 1.0, 0.125, 1.0, 0.125, 1.0, 0.1562, 1.0, 0.1562, 1.0, 0.0625, 0.6875, 0.03125, 0.6875, 0.03125, 0.75, 0.0625, 0.75, 0.09375, 0.6875, 0.0625, 0.6875, 0.0625, 0.75, 0.09375, 0.75, 0.125, 0.6875, 0.09375, 0.6875, 0.09375, 0.75, 0.125, 0.75, 0.1562, 0.6875, 0.125, 0.6875, 0.125, 0.75, 0.1562, 0.75, 0.1875, 0.6875, 0.1562, 0.6875, 0.1562, 0.75, 0.1875, 0.75, 0.2188, 0.6875, 0.1875, 0.6875, 0.1875, 0.75, 0.2188, 0.75, 0.8125, 0.6875, 0.7812, 0.6875, 0.7812, 0.75, 0.8125, 0.75, 0.8438, 0.6875, 0.8125, 0.6875, 0.8125, 0.75, 0.8438, 0.75, 0.875, 0.6875, 0.8438, 0.6875, 0.8438, 0.75, 0.875, 0.75, 0.9062, 0.6875, 0.875, 0.6875, 0.875, 0.75, 0.9062, 0.75, 0.9375, 0.6875, 0.9062, 0.6875, 0.9062, 0.75, 0.9375, 0.75, 0.0625, 0.8125, 0.03125, 0.8125, 0.03125, 0.875, 0.0625, 0.875, 0.09375, 0.8125, 0.0625, 0.8125, 0.0625, 0.875, 0.09375, 0.875, 0.125, 0.8125, 0.09375, 0.8125, 0.09375, 0.875, 0.125, 0.875, 0.1562, 0.8125, 0.125, 0.8125, 0.125, 0.875, 0.1562, 0.875, 0.1875, 0.8125, 0.1562, 0.8125, 0.1562, 0.875, 0.1875, 0.875, 0.2188, 0.8125, 0.1875, 0.8125, 0.1875, 0.875, 0.2188, 0.875, 0.8125, 0.8125, 0.7812, 0.8125, 0.7812, 0.875, 0.8125, 0.875, 0.8438, 0.8125, 0.8125, 0.8125, 0.8125, 0.875, 0.8438, 0.875, 0.875, 0.8125, 0.8438, 0.8125, 0.8438, 0.875, 0.875, 0.875, 0.9062, 0.8125, 0.875, 0.8125, 0.875, 0.875, 0.9062, 0.875, 0.9375, 0.8125, 0.9062, 0.8125, 0.9062, 0.875, 0.9375, 0.875, 0.7813, 1.0, 0.7812, 1.0, 0.7812, 1.0, 0.7813, 1.0, 0.2188, 1.0, 0.2188, 1.0, 0.2188, 1.0, 0.2188, 1.0, 0.9688, 1.0, 1.0, 1.0, 1.0, 1.0, 0.9688, 1.0, 0.9531, 1.0, 0.9688, 1.0, 0.9688, 1.0, 0.9531, 1.0, 0.9062, 1.0, 0.9375, 1.0, 0.9375, 1.0, 0.9062, 1.0, 0.875, 1.0, 0.9062, 1.0, 0.9062, 1.0, 0.875, 1.0, 0.8438, 1.0, 0.875, 1.0, 0.875, 1.0, 0.8438, 1.0, 0.8125, 1.0, 0.8438, 1.0, 0.8438, 1.0, 0.8125, 1.0, 0.7812, 1.0, 0.8125, 1.0, 0.8125, 1.0, 0.7812, 1.0, 0.1875, 1.0, 0.2188, 1.0, 0.2188, 1.0, 0.1875, 1.0, 0.1562, 1.0, 0.1875, 1.0, 0.1875, 1.0, 0.1562, 1.0, 0.125, 1.0, 0.1562, 1.0, 0.1562, 1.0, 0.125, 1.0, 0.09375, 1.0, 0.125, 1.0, 0.125, 1.0, 0.09375, 1.0, 0.0625, 1.0, 0.09375, 1.0, 0.09375, 1.0, 0.0625, 1.0, 0.03125, 1.0, 0.0625, 1.0, 0.0625, 1.0, 0.03125, 1.0, 0.01562, 1.0, 0.03125, 1.0, 0.03125, 1.0, 0.01562, 1.0, 0.7812, 1.0, 0.7813, 1.0, 0.7813, 1.0, 0.7813, 1.0, 0.2188, 1.0, 0.2188, 1.0, 0.2188, 1.0, 0.2187, 1.0, 0.7812, 1.0, 0.7812, 1.0, 0.7812, 1.0, 0.7812, 1.0, 0.2188, 1.0, 0.2188, 1.0, 0.2188, 1.0, 0.2188, 1.0, 0.7812, 1.0, 0.7812, 1.0, 0.7813, 1.0, 0.2187, 1.0, 0.2188, 1.0, 0.2188, 1.0, 0.2188, 1.0, 0.7812, 0.8125, 0.7812, 0.875, 0.7812, 0.875, 0.7812, 0.8125, 0.2188, 0.8125, 0.2188, 0.75, 0.2188, 0.75, 0.2188, 0.8125, 0.7812, 0.6875, 0.7812, 0.75, 0.7812, 0.75, 0.7812, 0.6875, 0.2188, 0.6875, 0.2188, 0.625, 0.2188, 0.625, 0.2188, 0.6875, 0.7812, 0.9375, 0.7812, 1.0, 0.7812, 1.0, 0.7812, 0.9375, 0.2188, 0.9375, 0.2188, 0.875, 0.2188, 0.875, 0.2188, 0.9375, 0.9453, 0.7812, 0.9375, 0.8125, 0.9375, 0.875, 0.9531, 0.875, 0.02344, 0.7813, 0.01562, 0.875, 0.03125, 0.875, 0.03125, 0.8125, 0.9453, 0.7812, 0.9375, 0.6875, 0.9375, 0.625, 0.9375, 0.625, 0.9531, 0.75, 0.02344, 0.7812, 0.01562, 0.75, 0.03125, 0.625, 0.03125, 0.6875, 0.1875, 0.625, 0.2188, 0.625, 0.2188, 0.625, 0.2187, 1.0, 0.2187, 1.0, 0.2188, 1.0, 0.2188, 1.0, 0.7812, 1.0, 0.7812, 1.0, 0.7812, 1.0, 0.7812, 1.0, 0.01562, 1.0, 0.01562, 1.0, 0.03125, 1.0, 0.03125, 1.0, 0.9688, 1.0, 0.9688, 1.0, 1.0, 1.0, 1.0, 1.0, 0.8438, 1.0, 0.8437, 1.0, 0.875, 1.0, 0.875, 1.0, 0.1562, 1.0, 0.1563, 1.0, 0.1875, 1.0, 0.1875, 1.0, 0.03125, 1.0, 0.03125, 1.0, 0.0625, 1.0, 0.0625, 1.0, 0.875, 1.0, 0.875, 1.0, 0.9062, 1.0, 0.9062, 1.0, 0.1875, 1.0, 0.1875, 1.0, 0.2188, 1.0, 0.2188, 1.0, 0.0625, 1.0, 0.0625, 1.0, 0.09375, 1.0, 0.09375, 1.0, 0.9062, 1.0, 0.9062, 1.0, 0.9375, 1.0, 0.9375, 1.0, 0.7812, 1.0, 0.7812, 1.0, 0.8125, 1.0, 0.8125, 1.0, 0.09375, 1.0, 0.09375, 1.0, 0.125, 1.0, 0.125, 1.0, 0.9531, 1.0, 0.9531, 1.0, 0.9688, 1.0, 0.9688, 1.0, 0.8125, 1.0, 0.8125, 1.0, 0.8437, 1.0, 0.8438, 1.0, 0.125, 1.0, 0.125, 1.0, 0.1563, 1.0, 0.1562, 1.0, 0.01562, 1.0, 0.03125, 1.0, 0.03125, 1.0, 0.01562, 1.0, 0.9688, 1.0, 1.0, 1.0, 1.0, 1.0, 0.9688, 1.0, 0.8438, 1.0, 0.875, 1.0, 0.875, 1.0, 0.8438, 1.0, 0.1562, 1.0, 0.1875, 1.0, 0.1875, 1.0, 0.1562, 1.0, 0.03125, 1.0, 0.0625, 1.0, 0.0625, 1.0, 0.03125, 1.0, 0.875, 1.0, 0.9062, 1.0, 0.9062, 1.0, 0.875, 1.0, 0.1875, 1.0, 0.2188, 1.0, 0.2187, 1.0, 0.1875, 1.0, 0.0625, 1.0, 0.09375, 1.0, 0.09375, 1.0, 0.0625, 1.0, 0.9062, 1.0, 0.9375, 1.0, 0.9375, 1.0, 0.9062, 1.0, 0.7812, 1.0, 0.8125, 1.0, 0.8125, 1.0, 0.7812, 1.0, 0.09375, 1.0, 0.125, 1.0, 0.125, 1.0, 0.09375, 1.0, 0.9531, 1.0, 0.9688, 1.0, 0.9688, 1.0, 0.9531, 1.0, 0.8125, 1.0, 0.8438, 1.0, 0.8438, 1.0, 0.8125, 1.0, 0.125, 1.0, 0.1562, 1.0, 0.1562, 1.0, 0.125, 1.0, 0.2188, 1.0, 0.2188, 1.0, 0.2187, 1.0, 0.2188, 1.0, 0.7812, 1.0, 0.7812, 1.0, 0.7813, 1.0, 0.125, 1.0, 0.125, 1.0, 0.1562, 1.0, 0.1562, 1.0, 0.9531, 1.0, 0.9531, 1.0, 0.9688, 1.0, 0.9688, 1.0, 0.09375, 1.0, 0.09375, 1.0, 0.125, 1.0, 0.125, 1.0, 0.9062, 1.0, 0.9063, 1.0, 0.9375, 1.0, 0.9375, 1.0, 0.0625, 1.0, 0.0625, 1.0, 0.09375, 1.0, 0.09375, 1.0, 0.875, 1.0, 0.875, 1.0, 0.9063, 1.0, 0.9062, 1.0, 0.03125, 1.0, 0.03125, 1.0, 0.0625, 1.0, 0.0625, 1.0, 0.8438, 1.0, 0.8438, 1.0, 0.875, 1.0, 0.875, 1.0, 0.01562, 1.0, 0.01562, 1.0, 0.03125, 1.0, 0.03125, 1.0, 0.8125, 1.0, 0.8125, 1.0, 0.8438, 1.0, 0.8438, 1.0, 0.7812, 1.0, 0.7813, 1.0, 0.8125, 1.0, 0.8125, 1.0, 0.1875, 1.0, 0.1875, 1.0, 0.2187, 1.0, 0.2188, 1.0, 0.1562, 1.0, 0.1562, 1.0, 0.1875, 1.0, 0.1875, 1.0, 0.9688, 1.0, 0.9688, 1.0, 1.0, 1.0, 1.0, 1.0, 0.125, 1.0, 0.1562, 1.0, 0.1562, 1.0, 0.125, 1.0, 0.9531, 1.0, 0.9688, 1.0, 0.9688, 1.0, 0.9531, 1.0, 0.09375, 1.0, 0.125, 1.0, 0.125, 1.0, 0.09375, 1.0, 0.9062, 1.0, 0.9375, 1.0, 0.9375, 1.0, 0.9063, 1.0, 0.0625, 1.0, 0.09375, 1.0, 0.09375, 1.0, 0.0625, 1.0, 0.875, 1.0, 0.9062, 1.0, 0.9063, 1.0, 0.875, 1.0, 0.03125, 1.0, 0.0625, 1.0, 0.0625, 1.0, 0.03125, 1.0, 0.8438, 1.0, 0.875, 1.0, 0.875, 1.0, 0.8438, 1.0, 0.01562, 1.0, 0.03125, 1.0, 0.03125, 1.0, 0.01562, 1.0, 0.8125, 1.0, 0.8438, 1.0, 0.8438, 1.0, 0.8125, 1.0, 0.7812, 1.0, 0.8125, 1.0, 0.8125, 1.0, 0.7812, 1.0, 0.1875, 1.0, 0.2188, 1.0, 0.2188, 1.0, 0.1875, 1.0, 0.1562, 1.0, 0.1875, 1.0, 0.1875, 1.0, 0.1562, 1.0, 0.9688, 1.0, 1.0, 1.0, 1.0, 1.0, 0.9688, 1.0, 0.2188, 1.0, 0.2188, 1.0, 0.2188, 1.0, 0.2188, 1.0, 0.7813, 1.0, 0.7812, 1.0, 0.7812, 1.0, 0.7813, 1.0, 0.9688, 1.0, 0.9687, 1.0, 1.0, 1.0, 1.0, 1.0, 0.1562, 1.0, 0.1562, 1.0, 0.1875, 1.0, 0.1875, 1.0, 0.1875, 1.0, 0.1875, 1.0, 0.2188, 1.0, 0.2188, 1.0, 0.7813, 1.0, 0.7812, 1.0, 0.8125, 1.0, 0.8125, 1.0, 0.8125, 1.0, 0.8125, 1.0, 0.8438, 1.0, 0.8437, 1.0, 0.01563, 1.0, 0.01562, 1.0, 0.03125, 1.0, 0.03125, 1.0, 0.8437, 1.0, 0.8438, 1.0, 0.875, 1.0, 0.875, 1.0, 0.03125, 1.0, 0.03125, 1.0, 0.0625, 1.0, 0.0625, 1.0, 0.875, 1.0, 0.875, 1.0, 0.9063, 1.0, 0.9062, 1.0, 0.0625, 1.0, 0.0625, 1.0, 0.09375, 1.0, 0.09375, 1.0, 0.9062, 1.0, 0.9063, 1.0, 0.9375, 1.0, 0.9375, 1.0, 0.09375, 1.0, 0.09375, 1.0, 0.125, 1.0, 0.125, 1.0, 0.9531, 1.0, 0.9531, 1.0, 0.9687, 1.0, 0.9688, 1.0, 0.125, 1.0, 0.125, 1.0, 0.1562, 1.0, 0.1562, 1.0, 0.9688, 1.0, 1.0, 1.0, 1.0, 1.0, 0.9687, 1.0, 0.1562, 1.0, 0.1875, 1.0, 0.1875, 1.0, 0.1562, 1.0, 0.1875, 1.0, 0.2188, 1.0, 0.2188, 1.0, 0.1875, 1.0, 0.7813, 1.0, 0.8125, 1.0, 0.8125, 1.0, 0.7812, 1.0, 0.8125, 1.0, 0.8437, 1.0, 0.8438, 1.0, 0.8125, 1.0, 0.01563, 1.0, 0.03125, 1.0, 0.03125, 1.0, 0.01562, 1.0, 0.8437, 1.0, 0.875, 1.0, 0.875, 1.0, 0.8438, 1.0, 0.03125, 1.0, 0.0625, 1.0, 0.0625, 1.0, 0.03125, 1.0, 0.875, 1.0, 0.9062, 1.0, 0.9063, 1.0, 0.875, 1.0, 0.0625, 1.0, 0.09375, 1.0, 0.09375, 1.0, 0.0625, 1.0, 0.9062, 1.0, 0.9375, 1.0, 0.9375, 1.0, 0.9063, 1.0, 0.09375, 1.0, 0.125, 1.0, 0.125, 1.0, 0.09375, 1.0, 0.9531, 1.0, 0.9688, 1.0, 0.9687, 1.0, 0.9531, 1.0, 0.125, 1.0, 0.1562, 1.0, 0.1562, 1.0, 0.125, 1.0, 0.2188, 1.0, 0.2188, 1.0, 0.2188, 1.0, 0.2188, 1.0, 0.7812, 1.0, 0.7813, 1.0, 0.7813, 1.0, 0.7812, 1.0, 0.125, 1.0, 0.125, 1.0, 0.1562, 1.0, 0.1562, 1.0, 0.8125, 1.0, 0.8125, 1.0, 0.8438, 1.0, 0.8438, 1.0, 0.9531, 1.0, 0.9531, 1.0, 0.9688, 1.0, 0.9688, 1.0, 0.09375, 1.0, 0.09375, 1.0, 0.125, 1.0, 0.125, 1.0, 0.7812, 1.0, 0.7813, 1.0, 0.8125, 1.0, 0.8125, 1.0, 0.9062, 1.0, 0.9062, 1.0, 0.9375, 1.0, 0.9375, 1.0, 0.0625, 1.0, 0.0625, 1.0, 0.09375, 1.0, 0.09375, 1.0, 0.1875, 1.0, 0.1875, 1.0, 0.2188, 1.0, 0.2188, 1.0, 0.875, 1.0, 0.875, 1.0, 0.9062, 1.0, 0.9062, 1.0, 0.03125, 1.0, 0.03125, 1.0, 0.0625, 1.0, 0.0625, 1.0, 0.1562, 1.0, 0.1562, 1.0, 0.1875, 1.0, 0.1875, 1.0, 0.8438, 1.0, 0.8438, 1.0, 0.875, 1.0, 0.875, 1.0, 0.9688, 1.0, 0.9688, 1.0, 1.0, 1.0, 1.0, 1.0, 0.01562, 1.0, 0.01562, 1.0, 0.03125, 1.0, 0.03125, 1.0, 0.125, 1.0, 0.1562, 1.0, 0.1562, 1.0, 0.125, 1.0, 0.8125, 1.0, 0.8438, 1.0, 0.8438, 1.0, 0.8125, 1.0, 0.9531, 1.0, 0.9688, 1.0, 0.9688, 1.0, 0.9531, 1.0, 0.09375, 1.0, 0.125, 1.0, 0.125, 1.0, 0.09375, 1.0, 0.7812, 1.0, 0.8125, 1.0, 0.8125, 1.0, 0.7813, 1.0, 0.9062, 1.0, 0.9375, 1.0, 0.9375, 1.0, 0.9062, 1.0, 0.0625, 1.0, 0.09375, 1.0, 0.09375, 1.0, 0.0625, 1.0, 0.1875, 1.0, 0.2188, 1.0, 0.2188, 1.0, 0.1875, 1.0, 0.875, 1.0, 0.9062, 1.0, 0.9062, 1.0, 0.875, 1.0, 0.03125, 1.0, 0.0625, 1.0, 0.0625, 1.0, 0.03125, 1.0, 0.1562, 1.0, 0.1875, 1.0, 0.1875, 1.0, 0.1562, 1.0, 0.8438, 1.0, 0.875, 1.0, 0.875, 1.0, 0.8438, 1.0, 0.9688, 1.0, 1.0, 1.0, 1.0, 1.0, 0.9688, 1.0, 0.01562, 1.0, 0.03125, 1.0, 0.03125, 1.0, 0.01562, 1.0, 0.2188, 0.9688, 0.2188, 0.9375, 0.2188, 0.9375, 0.2188, 0.9688, 0.01562, 0.875, 0.0, 0.875, 0.0, 0.9375, 0.01562, 0.9375, 0.0625, 0.875, 0.03125, 0.875, 0.03125, 0.9375, 0.0625, 0.9375, 0.09375, 0.875, 0.0625, 0.875, 0.0625, 0.9375, 0.09375, 0.9375, 0.125, 0.875, 0.09375, 0.875, 0.09375, 0.9375, 0.125, 0.9375, 0.1562, 0.875, 0.125, 0.875, 0.125, 0.9375, 0.1562, 0.9375, 0.1875, 0.875, 0.1562, 0.875, 0.1562, 0.9375, 0.1875, 0.9375, 0.2188, 0.875, 0.1875, 0.875, 0.1875, 0.9375, 0.2188, 0.9375, 0.01562, 0.875, 0.01562, 0.9375, 0.0, 0.9375, 0.0, 0.875, 0.0625, 0.875, 0.0625, 0.9375, 0.03125, 0.9375, 0.03125, 0.875, 0.09375, 0.875, 0.09375, 0.9375, 0.0625, 0.9375, 0.0625, 0.875, 0.125, 0.875, 0.125, 0.9375, 0.09375, 0.9375, 0.09375, 0.875, 0.1562, 0.875, 0.1562, 0.9375, 0.125, 0.9375, 0.125, 0.875, 0.1875, 0.875, 0.1875, 0.9375, 0.1562, 0.9375, 0.1562, 0.875, 0.2188, 0.875, 0.2188, 0.9375, 0.1875, 0.9375, 0.1875, 0.875, 0.2188, 1.0, 0.2188, 0.9688, 0.2188, 0.9688, 0.2188, 1.0, 0.7812, 0.875, 0.7812, 0.9375, 0.7812, 0.9375, 0.7812, 0.875, 0.01562, 0.9375, 0.0, 0.9375, 0.0, 0.9688, 0.01562, 0.9688, 0.0625, 0.9375, 0.03125, 0.9375, 0.03125, 0.9688, 0.0625, 0.9688, 0.09375, 0.9375, 0.0625, 0.9375, 0.0625, 0.9688, 0.09375, 0.9688, 0.125, 0.9375, 0.09375, 0.9375, 0.09375, 0.9688, 0.125, 0.9688, 0.1562, 0.9375, 0.125, 0.9375, 0.125, 0.9688, 0.1562, 0.9688, 0.1875, 0.9375, 0.1562, 0.9375, 0.1562, 0.9688, 0.1875, 0.9688, 0.2188, 0.9375, 0.1875, 0.9375, 0.1875, 0.9688, 0.2188, 0.9688, 0.8125, 0.875, 0.7812, 0.875, 0.7812, 0.9375, 0.8125, 0.9375, 0.8438, 0.875, 0.8125, 0.875, 0.8125, 0.9375, 0.8438, 0.9375, 0.875, 0.875, 0.8438, 0.875, 0.8438, 0.9375, 0.875, 0.9375, 0.9062, 0.875, 0.875, 0.875, 0.875, 0.9375, 0.9062, 0.9375, 0.9375, 0.875, 0.9062, 0.875, 0.9062, 0.9375, 0.9375, 0.9375, 0.9531, 0.875, 0.9375, 0.875, 0.9375, 0.9375, 0.9531, 0.9375, 0.9688, 0.875, 0.9688, 0.9375, 0.9922, 0.9688, 0.9844, 0.9375, 0.01562, 0.9375, 0.01562, 0.9688, 0.0, 0.9688, 0.0, 0.9375, 0.0625, 0.9375, 0.0625, 0.9688, 0.03125, 0.9688, 0.03125, 0.9375, 0.09375, 0.9375, 0.09375, 0.9688, 0.0625, 0.9688, 0.0625, 0.9375, 0.125, 0.9375, 0.125, 0.9688, 0.09375, 0.9688, 0.09375, 0.9375, 0.1562, 0.9375, 0.1562, 0.9688, 0.125, 0.9688, 0.125, 0.9375, 0.1875, 0.9375, 0.1875, 0.9688, 0.1562, 0.9688, 0.1562, 0.9375, 0.2188, 0.9375, 0.2188, 0.9688, 0.1875, 0.9688, 0.1875, 0.9375, 0.8125, 0.875, 0.8125, 0.9375, 0.7812, 0.9375, 0.7812, 0.875, 0.8438, 0.875, 0.8438, 0.9375, 0.8125, 0.9375, 0.8125, 0.875, 0.875, 0.875, 0.875, 0.9375, 0.8438, 0.9375, 0.8438, 0.875, 0.9062, 0.875, 0.9062, 0.9375, 0.875, 0.9375, 0.875, 0.875, 0.9375, 0.875, 0.9375, 0.9375, 0.9062, 0.9375, 0.9062, 0.875, 0.9531, 0.875, 0.9531, 0.9375, 0.9375, 0.9375, 0.9375, 0.875, 1.0, 0.875, 1.0, 0.9375, 1.0, 0.9688, 0.9844, 0.9375, 0.9531, 0.875, 0.9453, 0.7812, 0.9531, 0.75, 0.9688, 0.875, 0.9375, 0.6875, 0.9375, 0.75, 0.9375, 0.8125, 0.9453, 0.7812, 0.7812, 0.75, 0.7812, 0.8125, 0.7812, 0.8125, 0.7812, 0.75, 0.9375, 0.75, 0.9062, 0.75, 0.9062, 0.8125, 0.9375, 0.8125, 0.9062, 0.75, 0.875, 0.75, 0.875, 0.8125, 0.9062, 0.8125, 0.875, 0.75, 0.8438, 0.75, 0.8438, 0.8125, 0.875, 0.8125, 0.8438, 0.75, 0.8125, 0.75, 0.8125, 0.8125, 0.8438, 0.8125, 0.8125, 0.75, 0.7812, 0.75, 0.7812, 0.8125, 0.8125, 0.8125, 0.9375, 0.75, 0.9375, 0.8125, 0.9062, 0.8125, 0.9062, 0.75, 0.9062, 0.75, 0.9062, 0.8125, 0.875, 0.8125, 0.875, 0.75, 0.875, 0.75, 0.875, 0.8125, 0.8438, 0.8125, 0.8438, 0.75, 0.8438, 0.75, 0.8438, 0.8125, 0.8125, 0.8125, 0.8125, 0.75, 0.8125, 0.75, 0.8125, 0.8125, 0.7812, 0.8125, 0.7812, 0.75, 0.01562, 0.875, 0.0, 0.875, 0.01562, 0.75, 0.02344, 0.7812, 0.03125, 0.6875, 0.02344, 0.7813, 0.03125, 0.8125, 0.03125, 0.75, 0.2188, 0.875, 0.2188, 0.8125, 0.2188, 0.8125, 0.2188, 0.875, 0.2188, 0.75, 0.1875, 0.75, 0.1875, 0.8125, 0.2188, 0.8125, 0.1875, 0.75, 0.1562, 0.75, 0.1562, 0.8125, 0.1875, 0.8125, 0.1562, 0.75, 0.125, 0.75, 0.125, 0.8125, 0.1562, 0.8125, 0.125, 0.75, 0.09375, 0.75, 0.09375, 0.8125, 0.125, 0.8125, 0.09375, 0.75, 0.0625, 0.75, 0.0625, 0.8125, 0.09375, 0.8125, 0.0625, 0.75, 0.03125, 0.75, 0.03125, 0.8125, 0.0625, 0.8125, 0.2188, 0.75, 0.2188, 0.8125, 0.1875, 0.8125, 0.1875, 0.75, 0.1875, 0.75, 0.1875, 0.8125, 0.1562, 0.8125, 0.1562, 0.75, 0.1562, 0.75, 0.1562, 0.8125, 0.125, 0.8125, 0.125, 0.75, 0.125, 0.75, 0.125, 0.8125, 0.09375, 0.8125, 0.09375, 0.75, 0.09375, 0.75, 0.09375, 0.8125, 0.0625, 0.8125, 0.0625, 0.75, 0.0625, 0.75, 0.0625, 0.8125, 0.03125, 0.8125, 0.03125, 0.75, 0.03125, 0.625, 0.01562, 0.75, 0.02344, 0.7813, 0.03125, 0.6875, 0.03125, 0.875, 0.01562, 0.875, 0.02344, 0.7812, 0.03125, 0.8125, 0.03125, 0.9375, 0.03125, 0.9688, 0.01562, 0.9688, 0.01562, 0.9375, 0.03125, 0.9375, 0.01562, 0.9375, 0.01562, 0.9688, 0.03125, 0.9688, 0.03125, 0.875, 0.03125, 0.9375, 0.01562, 0.9375, 0.01562, 0.875, 0.03125, 0.875, 0.01562, 0.875, 0.01562, 0.9375, 0.03125, 0.9375, 0.0, 1.0, 0.01562, 1.0, 0.01562, 1.0, 0.0, 1.0, 0.0, 1.0, 0.0, 1.0, 0.01562, 1.0, 0.01562, 1.0, 0.0, 1.0, 0.01563, 1.0, 0.01562, 1.0, 0.0, 1.0, 0.0, 1.0, 0.0, 1.0, 0.01562, 1.0, 0.01563, 1.0, 0.0, 1.0, 0.01562, 1.0, 0.01562, 1.0, 0.0, 1.0, 0.0, 1.0, 0.0, 1.0, 0.01562, 1.0, 0.01562, 1.0, 0.0, 1.0, 0.01562, 1.0, 0.01562, 1.0, 0.0, 1.0, 0.0, 1.0, 0.0, 1.0, 0.01562, 1.0, 0.01562, 1.0, 0.03125, 0.8125, 0.02344, 0.7812, 0.03125, 0.6875, 0.03125, 0.75, 0.01562, 0.75, 0.0, 0.875, 0.01562, 0.875, 0.02344, 0.7813, 0.2188, 0.75, 0.2188, 0.6875, 0.2188, 0.6875, 0.2188, 0.75, 0.0, 1.0, 0.01562, 1.0, 0.01562, 1.0, 0.0, 1.0, 0.2188, 0.625, 0.1875, 0.625, 0.1875, 0.6875, 0.2188, 0.6875, 0.1875, 0.625, 0.1562, 0.625, 0.1562, 0.6875, 0.1875, 0.6875, 0.1562, 0.625, 0.125, 0.625, 0.125, 0.6875, 0.1562, 0.6875, 0.125, 0.625, 0.09375, 0.625, 0.09375, 0.6875, 0.125, 0.6875, 0.09375, 0.625, 0.0625, 0.625, 0.0625, 0.6875, 0.09375, 0.6875, 0.0625, 0.625, 0.03125, 0.625, 0.03125, 0.6875, 0.0625, 0.6875, 0.0, 1.0, 0.0, 1.0, 0.01562, 1.0, 0.01562, 1.0, 0.0, 1.0, 0.0, 1.0, 0.01563, 1.0, 0.01562, 1.0, 0.0, 1.0, 0.0, 1.0, 0.01562, 1.0, 0.01562, 1.0, 0.0, 1.0, 0.0, 1.0, 0.01562, 1.0, 0.01562, 1.0, 0.03125, 0.9688, 0.01562, 0.9688, 0.01562, 1.0, 0.03125, 1.0, 0.2188, 0.625, 0.2188, 0.6875, 0.1875, 0.6875, 0.1875, 0.625, 0.1875, 0.625, 0.1875, 0.6875, 0.1562, 0.6875, 0.1562, 0.625, 0.1562, 0.625, 0.1562, 0.6875, 0.125, 0.6875, 0.125, 0.625, 0.125, 0.625, 0.125, 0.6875, 0.09375, 0.6875, 0.09375, 0.625, 0.09375, 0.625, 0.09375, 0.6875, 0.0625, 0.6875, 0.0625, 0.625, 0.0625, 0.625, 0.0625, 0.6875, 0.03125, 0.6875, 0.03125, 0.625, 0.0, 1.0, 0.01562, 1.0, 0.01562, 1.0, 0.0, 1.0, 0.0, 1.0, 0.01562, 1.0, 0.01563, 1.0, 0.0, 1.0, 0.0, 1.0, 0.01562, 1.0, 0.01562, 1.0, 0.0, 1.0, 0.0, 1.0, 0.01562, 1.0, 0.01562, 1.0, 0.0, 1.0, 0.03125, 0.9688, 0.03125, 1.0, 0.01562, 1.0, 0.01562, 0.9688, 0.9375, 0.625, 0.9375, 0.6875, 0.9453, 0.7812, 0.9531, 0.75, 0.9375, 0.875, 0.9375, 0.8125, 0.9453, 0.7812, 0.9531, 0.875, 0.9688, 0.875, 0.9688, 0.9375, 0.9531, 0.9375, 0.9531, 0.875, 0.9688, 0.875, 0.9531, 0.875, 0.9531, 0.9375, 0.9688, 0.9375, 0.9375, 1.0, 0.9531, 1.0, 0.9531, 1.0, 0.9375, 1.0, 0.9375, 1.0, 0.9375, 1.0, 0.9531, 1.0, 0.9531, 1.0, 0.9375, 1.0, 0.9531, 1.0, 0.9531, 1.0, 0.9375, 1.0, 0.9375, 1.0, 0.9375, 1.0, 0.9531, 1.0, 0.9531, 1.0, 0.9375, 1.0, 0.9531, 1.0, 0.9531, 1.0, 0.9375, 1.0, 0.9375, 1.0, 0.9375, 1.0, 0.9531, 1.0, 0.9531, 1.0, 0.9375, 1.0, 0.9531, 1.0, 0.9531, 1.0, 0.9375, 1.0, 0.9375, 1.0, 0.9375, 1.0, 0.9531, 1.0, 0.9531, 1.0, 0.9375, 0.8125, 0.9375, 0.75, 0.9375, 0.6875, 0.9453, 0.7812, 0.9531, 0.75, 0.9453, 0.7812, 0.9531, 0.875, 0.9688, 0.875, 0.7812, 0.625, 0.7812, 0.6875, 0.7812, 0.6875, 0.7812, 0.625, 0.9375, 1.0, 0.9531, 1.0, 0.9531, 1.0, 0.9375, 1.0, 0.9375, 0.625, 0.9062, 0.625, 0.9062, 0.6875, 0.9375, 0.6875, 0.9062, 0.625, 0.875, 0.625, 0.875, 0.6875, 0.9062, 0.6875, 0.875, 0.625, 0.8438, 0.625, 0.8438, 0.6875, 0.875, 0.6875, 0.8438, 0.625, 0.8125, 0.625, 0.8125, 0.6875, 0.8438, 0.6875, 0.8125, 0.625, 0.7812, 0.625, 0.7812, 0.6875, 0.8125, 0.6875, 0.9375, 1.0, 0.9375, 1.0, 0.9531, 1.0, 0.9531, 1.0, 0.9375, 1.0, 0.9375, 1.0, 0.9531, 1.0, 0.9531, 1.0, 0.9375, 1.0, 0.9375, 1.0, 0.9531, 1.0, 0.9531, 1.0, 0.9375, 1.0, 0.9375, 1.0, 0.9531, 1.0, 0.9531, 1.0, 0.9688, 0.9375, 0.9531, 0.9375, 0.9531, 1.0, 0.9688, 1.0, 0.9375, 0.625, 0.9375, 0.6875, 0.9062, 0.6875, 0.9062, 0.625, 0.9062, 0.625, 0.9062, 0.6875, 0.875, 0.6875, 0.875, 0.625, 0.875, 0.625, 0.875, 0.6875, 0.8438, 0.6875, 0.8438, 0.625, 0.8438, 0.625, 0.8438, 0.6875, 0.8125, 0.6875, 0.8125, 0.625, 0.8125, 0.625, 0.8125, 0.6875, 0.7812, 0.6875, 0.7812, 0.625, 0.9375, 1.0, 0.9531, 1.0, 0.9531, 1.0, 0.9375, 1.0, 0.9375, 1.0, 0.9531, 1.0, 0.9531, 1.0, 0.9375, 1.0, 0.9375, 1.0, 0.9531, 1.0, 0.9531, 1.0, 0.9375, 1.0, 0.9375, 1.0, 0.9531, 1.0, 0.9531, 1.0, 0.9375, 1.0, 0.9688, 0.9375, 0.9688, 1.0, 0.9531, 1.0, 0.9531, 0.9375, 0.9375, 1.0, 0.9531, 1.0, 0.9531, 1.0, 0.9375, 1.0, 0.9375, 1.0, 0.9375, 1.0, 0.9531, 1.0, 0.9531, 1.0, 0.0, 1.0, 0.01562, 1.0, 0.01562, 1.0, 0.0, 1.0, 0.0, 1.0, 0.0, 1.0, 0.01562, 1.0, 0.01562, 1.0, 0.2188, 1.0, 0.2187, 1.0, 0.2188, 1.0, 0.2188, 1.0, 0.7812, 1.0, 0.7812, 1.0, 0.7813, 1.0, 0.7812, 1.0, 0.01562, 1.0, 0.01562, 1.0, 0.03125, 1.0, 0.03125, 1.0, 0.9688, 1.0, 0.9688, 1.0, 1.0, 1.0, 1.0, 1.0, 0.8437, 1.0, 0.8438, 1.0, 0.875, 1.0, 0.875, 1.0, 0.1563, 1.0, 0.1563, 1.0, 0.1875, 1.0, 0.1875, 1.0, 0.03125, 1.0, 0.03125, 1.0, 0.0625, 1.0, 0.0625, 1.0, 0.875, 1.0, 0.875, 1.0, 0.9062, 1.0, 0.9062, 1.0, 0.1875, 1.0, 0.1875, 1.0, 0.2188, 1.0, 0.2188, 1.0, 0.0625, 1.0, 0.0625, 1.0, 0.09375, 1.0, 0.09375, 1.0, 0.9062, 1.0, 0.9062, 1.0, 0.9375, 1.0, 0.9375, 1.0, 0.7812, 1.0, 0.7813, 1.0, 0.8125, 1.0, 0.8125, 1.0, 0.09375, 1.0, 0.09375, 1.0, 0.125, 1.0, 0.125, 1.0, 0.9531, 1.0, 0.9531, 1.0, 0.9688, 1.0, 0.9688, 1.0, 0.8125, 1.0, 0.8125, 1.0, 0.8438, 1.0, 0.8437, 1.0, 0.125, 1.0, 0.125, 1.0, 0.1563, 1.0, 0.1563, 1.0, 0.01562, 1.0, 0.03125, 1.0, 0.03125, 1.0, 0.01562, 1.0, 0.9688, 1.0, 1.0, 1.0, 1.0, 1.0, 0.9688, 1.0, 0.8438, 1.0, 0.875, 1.0, 0.875, 1.0, 0.8438, 1.0, 0.1562, 1.0, 0.1875, 1.0, 0.1875, 1.0, 0.1563, 1.0, 0.03125, 1.0, 0.0625, 1.0, 0.0625, 1.0, 0.03125, 1.0, 0.875, 1.0, 0.9062, 1.0, 0.9062, 1.0, 0.875, 1.0, 0.1875, 1.0, 0.2187, 1.0, 0.2187, 1.0, 0.1875, 1.0, 0.0625, 1.0, 0.09375, 1.0, 0.09375, 1.0, 0.0625, 1.0, 0.9062, 1.0, 0.9375, 1.0, 0.9375, 1.0, 0.9062, 1.0, 0.7812, 1.0, 0.8125, 1.0, 0.8125, 1.0, 0.7812, 1.0, 0.09375, 1.0, 0.125, 1.0, 0.125, 1.0, 0.09375, 1.0, 0.9531, 1.0, 0.9688, 1.0, 0.9688, 1.0, 0.9531, 1.0, 0.8125, 1.0, 0.8438, 1.0, 0.8438, 1.0, 0.8125, 1.0, 0.125, 1.0, 0.1562, 1.0, 0.1563, 1.0, 0.125, 1.0])
me_cylinder.materials.append(mat_material_006)
me_cylinder.update()
arm_armature = bpy.data.armatures.new('Armature')  # bones are not reproduced

# ---- objects
ob_cylinder = bpy.data.objects.new('Cylinder', me_cylinder)
ob_armature = bpy.data.objects.new('Armature', arm_armature)

# ---- transforms, parenting, visibility, modifiers, constraints
ob_cylinder.parent = ob_armature
ob_cylinder.location = (0.0, 0.0, -5.467)
ob_cylinder.scale = (2.12, 2.12, 2.12)
_vg = ob_cylinder.vertex_groups.new(name='Group')
for _i, _w in zip([0, 1, 2, 3, 4, 5, 6, 7, 8, 9, 10, 11, 12, 13, 14, 15, 16, 17, 18, 19, 20, 21, 22, 23, 24, 25, 26, 27, 28, 29, 30, 31, 32, 33, 34, 35, 36, 37, 38, 39, 40, 41, 42, 43, 44, 45, 46, 47, 48, 49, 50, 51, 52, 53, 54, 55, 56, 57, 58, 59, 60, 61, 62, 63, 64, 65, 66, 67, 68, 69, 70, 71, 72, 73, 74, 75, 76, 77, 78, 79, 80, 81, 82, 83, 84, 85, 86, 87, 88, 89, 90, 91, 92, 93, 94, 95, 96, 97, 98, 99, 100, 101, 102, 103, 104, 105, 106, 107, 108, 109, 110, 111, 112, 113, 114, 115, 116, 117, 118, 119, 120, 121, 122, 123, 124, 125, 126, 127, 128, 129, 130, 131, 132, 133, 134, 135, 136, 137, 138, 139, 140, 141, 142, 143, 144, 145, 146, 147, 148, 149, 150, 151, 152, 153, 154, 155, 156, 157, 158, 159, 160, 161, 162, 163, 164, 165, 166, 167, 168, 169, 170, 171, 172, 173, 174, 175, 176, 177, 178, 179, 180, 181, 182, 183, 184, 185, 186, 187, 188, 189, 190, 191, 192, 193, 194, 195, 196, 197, 198, 199, 200, 201, 202, 203, 204, 205, 206, 207, 208, 209, 210, 211, 212, 213, 214, 215, 216, 217, 218, 219, 220, 221, 222, 223, 224, 225, 226, 227, 228, 229, 230, 231, 232, 233, 234, 235, 236, 237, 238, 239, 240, 241, 242, 243, 244, 245, 246, 247, 248, 249, 250, 251, 252, 253, 254, 255, 256, 257, 258, 259, 260, 261, 262, 263, 264, 265, 266, 267, 268, 269, 270, 271, 272, 273, 274, 275, 276, 277, 278, 279, 280, 281, 282, 283, 284, 285, 286, 287, 288, 289, 290, 291, 292, 293, 294, 295, 296, 297, 298, 299, 300, 301, 302, 303, 304, 305, 306, 307, 308, 309, 310, 311, 312, 313, 314, 315, 316, 317, 318, 319, 320, 321, 322, 323, 324, 325, 326, 327, 328, 329, 330, 331, 332, 333, 334, 335, 336, 337, 338, 339, 340, 341, 342, 343, 344, 345, 346, 347, 348, 349, 350, 351, 352, 353, 354, 355, 356, 357, 358, 359, 360, 361, 362, 363, 364, 365, 366, 367, 368, 369, 370, 371, 372, 373, 374, 375, 376, 377, 378, 379, 380, 381, 382, 383, 384, 385, 386, 387, 388, 389, 390, 391, 392, 393, 394, 395, 396, 397, 398, 399, 400, 401, 402, 403, 404, 405, 406, 407, 408, 409, 410, 411, 412, 413, 414, 415, 416, 417, 418, 419, 420, 421, 422, 423, 424, 425, 426, 427, 428, 429, 430, 431, 432, 433, 434, 435, 436, 437, 438, 439, 440, 441, 442, 443, 444, 445, 446, 447, 448, 449, 450, 451, 452, 453, 454, 455, 456, 457, 458, 459, 460, 461, 462, 463, 464, 465, 466, 467, 468, 469, 470, 471, 472, 473, 474, 475, 476, 477, 478, 479, 480, 481, 482, 483, 484, 485, 486, 487, 488, 489, 490, 491, 492, 493, 494, 495, 496, 497, 498, 499, 500, 501, 502, 503, 504, 505, 506, 507, 508, 509, 510, 511, 512, 513, 514, 515, 516, 517, 518, 519, 520, 521, 522, 523, 524, 525, 526, 527, 528, 529, 530, 531, 532], [0.997, 0.9969, 0.9988, 0.9988, 0.9999, 0.9971, 0.9994, 0.9931, 0.9995, 0.9998, 0.9999, 0.9997, 0.9993, 0.9986, 0.9982, 1.0, 1.0, 1.0, 1.0, 1.0, 0.9998, 0.9991, 0.9855, 0.9996, 1.0, 1.0, 0.9999, 1.0, 1.0, 1.0, 0.9977, 0.9991, 0.9972, 0.9986, 0.9986, 0.9964, 0.9949, 0.9861, 0.9994, 1.0, 1.0, 0.9998, 0.9995, 0.9984, 0.9988, 1.0, 1.0, 1.0, 0.9999, 1.0, 1.0, 1.0, 0.9999, 1.0, 0.9998, 1.0, 0.9998, 0.9922, 0.9992, 1.0, 1.0, 1.0, 0.9997, 0.9985, 1.0, 1.0, 1.0, 0.9973, 1.0, 1.0, 1.0, 1.0, 1.0, 1.0, 1.0, 1.0, 1.0, 1.0, 0.9999, 0.9982, 0.9924, 0.9999, 1.0, 1.0, 1.0, 1.0, 1.0, 1.0, 1.0, 1.0, 1.0, 1.0, 1.0, 0.9974, 0.9996, 1.0, 0.9999, 1.0, 1.0, 1.0, 1.0, 0.9998, 1.0, 0.9999, 1.0, 1.0, 0.9996, 0.9993, 0.9868, 0.9948, 0.9918, 0.9907, 0.997, 0.9993, 0.9993, 0.997, 0.9969, 0.9988, 0.9988, 0.9999, 0.9971, 0.9994, 0.9931, 0.9995, 0.9998, 0.9999, 0.9997, 0.9993, 0.9986, 0.9982, 1.0, 1.0, 1.0, 1.0, 1.0, 0.9998, 0.9991, 0.9996, 1.0, 1.0, 0.9999, 1.0, 1.0, 1.0, 0.9977, 0.9991, 0.9972, 0.9986, 0.9986, 0.9964, 0.9949, 0.9861, 0.9994, 1.0, 1.0, 0.9998, 0.9995, 0.9984, 0.9988, 1.0, 1.0, 1.0, 0.9999, 1.0, 1.0, 1.0, 0.9999, 1.0, 0.9998, 1.0, 0.9998, 0.9922, 0.9992, 1.0, 1.0, 1.0, 0.9997, 0.9985, 1.0, 1.0, 1.0, 0.9973, 1.0, 1.0, 1.0, 1.0, 1.0, 1.0, 1.0, 1.0, 1.0, 1.0, 0.9999, 0.9982, 0.9924, 0.9999, 1.0, 1.0, 1.0, 1.0, 1.0, 1.0, 1.0, 1.0, 1.0, 1.0, 1.0, 0.9974, 0.9996, 1.0, 0.9999, 1.0, 1.0, 1.0, 1.0, 1.0, 0.9999, 1.0, 1.0, 0.9996, 0.9993, 0.9868, 0.9948, 0.9918, 0.9907, 0.997, 0.9993, 0.9993, 1.0, 0.9997, 1.0, 1.0, 1.0, 0.9988, 1.0, 1.0, 0.9914, 0.9998, 1.0, 1.0, 1.0, 1.0, 1.0, 1.0, 0.9997, 1.0, 1.0, 1.0, 0.9988, 1.0, 1.0, 0.9998, 1.0, 1.0, 1.0, 1.0, 1.0, 0.9914, 1.0, 1.0, 1.0, 1.0, 1.0, 1.0, 1.0, 0.9998, 1.0, 0.9995, 0.9889, 0.9994, 1.0, 1.0, 1.0, 1.0, 1.0, 1.0, 1.0, 1.0, 1.0, 1.0, 0.9998, 1.0, 0.9995, 0.9994, 1.0, 1.0, 1.0, 0.9889, 1.0, 0.9989, 0.9999, 0.9985, 0.9997, 0.9993, 0.9992, 0.9992, 0.9994, 0.9981, 0.9996, 0.9973, 0.9892, 0.9993, 1.0, 1.0, 0.9989, 0.9999, 0.9985, 0.9997, 0.9993, 0.9992, 0.9992, 0.9994, 0.9981, 0.9996, 0.9973, 0.9892, 0.9993, 1.0, 0.9999, 0.9989, 0.9994, 0.9997, 0.9952, 0.9997, 0.9994, 0.9993, 0.9999, 1.0, 0.9991, 1.0, 0.9984, 0.9984, 0.9985, 0.9999, 0.9989, 0.9994, 0.9997, 0.9952, 0.9997, 0.9994, 0.9993, 0.9999, 1.0, 0.9991, 1.0, 0.9984, 0.9984, 0.9985, 0.9984, 0.9931, 0.9973, 0.9959, 0.9952, 0.9982, 0.9989, 0.9988, 0.9931, 0.9973, 0.9959, 0.9952, 0.9982, 0.9989, 0.9988, 0.9984, 0.9977, 0.9994, 0.9994, 1.0, 0.9985, 0.9995, 0.9962, 0.9994, 0.9994, 1.0, 0.9985, 0.9995, 0.9962, 0.9983, 0.9977, 0.9983, 0.9963, 0.9985, 0.9979, 0.9975, 0.9987, 0.9988, 0.9985, 0.9963, 0.9985, 0.9979, 0.9975, 0.9987, 0.9988, 0.9985, 1.0, 1.0, 1.0, 0.9999, 0.9989, 0.9958, 1.0, 1.0, 1.0, 0.9999, 0.9989, 0.9958, 0.9999, 0.9933, 0.9974, 0.9959, 0.9953, 0.9985, 0.9996, 0.9997, 0.9933, 0.9974, 0.9959, 0.9953, 0.9985, 0.9996, 0.9997, 0.9999, 0.9999, 0.9976, 1.0, 0.9989, 1.0, 1.0, 0.9997, 1.0, 1.0, 1.0, 1.0, 1.0, 1.0, 0.9996, 0.9976, 1.0, 0.9989, 1.0, 1.0, 0.9997, 1.0, 1.0, 1.0, 1.0, 1.0, 1.0, 0.9996, 1.0, 1.0, 1.0, 1.0, 0.9995, 0.9995, 0.9988, 0.9988, 0.9986, 0.9986, 0.9981, 0.9981, 0.9998, 0.9998, 0.9979, 1.0, 0.9974, 1.0, 1.0, 1.0, 1.0, 1.0, 0.9999, 0.9991, 0.9949, 0.9979, 1.0, 0.9974, 1.0, 1.0, 1.0, 1.0, 1.0, 0.9999, 0.9991, 0.9949, 0.9999, 0.9999, 1.0, 1.0, 1.0, 1.0, 0.9987, 0.9987, 0.9989, 0.9989, 0.9989, 0.9989, 0.9999, 0.9999, 1.0, 0.9998, 1.0, 1.0, 1.0, 0.9998, 1.0, 1.0, 0.9999, 0.999, 1.0, 1.0, 0.9885, 0.9997, 1.0, 1.0, 1.0, 1.0, 1.0, 0.9999, 0.999, 1.0, 1.0, 0.9997, 1.0, 1.0, 1.0, 1.0, 1.0, 0.9885, 1.0, 1.0, 1.0, 1.0]): _vg.add([_i], _w, 'REPLACE')
_vg = ob_cylinder.vertex_groups.new(name='Bone.001')
for _i, _w in zip([0, 1, 2, 3, 4, 5, 6, 7, 8, 9, 10, 11, 12, 13, 14, 15, 16, 17, 18, 19, 20, 21, 22, 23, 24, 25, 26, 27, 28, 29, 30, 31, 32, 33, 34, 35, 36, 37, 38, 39, 40, 41, 42, 43, 44, 45, 46, 47, 48, 49, 50, 51, 52, 53, 54, 55, 56, 57, 58, 59, 60, 61, 62, 63, 64, 65, 66, 67, 68, 69, 70, 71, 72, 73, 74, 75, 76, 77, 78, 79, 80, 81, 82, 83, 84, 85, 86, 87, 88, 89, 90, 91, 92, 93, 94, 95, 96, 97, 98, 99, 100, 101, 102, 103, 104, 105, 106, 107, 108, 109, 110, 111, 112, 113, 114, 115, 116, 117, 118, 119, 120, 121, 122, 123, 124, 125, 126, 127, 128, 129, 130, 131, 132, 133, 134, 135, 136, 137, 138, 139, 140, 141, 142, 143, 144, 145, 146, 147, 148, 149, 150, 151, 152, 153, 154, 155, 156, 157, 158, 159, 160, 161, 162, 163, 164, 165, 166, 167, 168, 169, 170, 171, 172, 173, 174, 175, 176, 177, 178, 179, 180, 181, 182, 183, 184, 185, 186, 187, 188, 189, 190, 191, 192, 193, 194, 195, 196, 197, 198, 199, 200, 201, 202, 203, 204, 205, 206, 207, 208, 209, 210, 211, 212, 213, 214, 215, 216, 217, 218, 219, 220, 221, 222, 223, 224, 225, 226, 227, 228, 229, 230, 231, 232, 233, 234, 235, 236, 237, 238, 239, 240, 241, 242, 243, 244, 245, 246, 247, 248, 249, 250, 251, 252, 253, 254, 255, 256, 257, 258, 259, 260, 261, 262, 263, 264, 265, 266, 267, 268, 269, 270, 271, 272, 273, 274, 275, 276, 277, 278, 279, 280, 281, 282, 283, 284, 285, 286, 287, 288, 289, 290, 291, 292, 293, 294, 295, 296, 297, 298, 299, 300, 301, 302, 303, 304, 305, 306, 307, 308, 309, 310, 311, 312, 313, 314, 315, 316, 317, 318, 320, 321, 322, 323, 324, 325, 327, 328, 329, 330, 331, 332, 333, 334, 335, 336, 337, 338, 339, 340, 341, 342, 343, 344, 345, 346, 347, 348, 351, 352, 353, 354, 355, 357, 358, 359, 360, 361, 362, 364, 365, 366, 367, 368, 371, 372, 373, 374, 375, 377, 382, 383, 384, 385, 386, 388, 389, 390, 391, 392, 393, 397, 400, 401, 402, 403, 404, 409, 415, 416, 417, 418, 419, 420, 423, 424, 425, 426, 428, 437, 438, 439, 440, 441, 442, 443, 444, 448, 449, 450, 451, 452, 453, 454, 455, 456, 457, 458, 459, 460, 462, 463, 464, 465, 466, 473, 475, 476, 477, 478, 481, 482, 483, 484, 486, 487, 488, 489, 490, 491, 492, 493, 494, 495, 496, 498, 499, 500, 501, 502, 503, 504, 505, 506, 507, 508, 509, 510, 511, 512, 513, 514, 515, 516, 517, 518, 519, 520, 521, 522, 523, 524, 525, 526, 527, 528, 529, 530, 531, 532], [0.0, 0.0, 0.0, 0.0, 0.0, 0.0, 0.0, 0.0, 0.0, 0.0, 0.0, 0.0, 0.0, 0.0, 0.0, 1.0, 1.0, 1.0, 1.0, 1.0, 0.9999, 1.0, 1.0, 0.8867, 1.0, 0.9999, 1.0, 1.0, 1.0, 1.0, 0.9999, 0.9995, 1.0, 1.0, 0.9995, 0.9992, 1.0, 0.9995, 0.9995, 1.0, 0.9992, 0.9995, 1.0, 1.0, 0.9999, 0.9997, 0.9869, 0.9978, 0.9859, 0.9874, 0.9874, 0.9859, 0.9869, 0.9978, 0.9997, 0.9636, 1.0, 1.0, 1.0, 1.0, 0.0, 0.0, 0.0, 0.0, 0.0, 0.0, 0.0, 3.441e-14, 3.441e-14, 0.0, 0.0, 0.0, 0.0, 0.0, 0.0, 0.0, 0.0, 0.0, 0.0, 0.0, 0.0, 0.0, 0.0, 0.0, 0.0, 0.0, 0.0, 0.0, 0.0, 0.0, 0.0, 0.0, 0.0, 1.515e-07, 1.518e-07, 0.0, 0.0, 0.0, 0.0, 0.0, 0.0, 0.0, 0.0, 1.146e-05, 3.373e-05, 0.0008435, 0.0, 0.0, 0.0, 0.0, 0.0008435, 3.373e-05, 1.146e-05, 0.0, 0.0, 0.0, 0.0, 0.0, 0.0, 0.0, 0.0, 8.754e-06, 0.0003139, 0.0003139, 8.754e-06, 0.0, 0.0, 0.0, 0.0, 0.0, 1.0, 1.0, 1.0, 1.0, 1.0, 1.0, 0.9952, 1.0, 0.9952, 1.0, 1.0, 1.0, 1.0, 1.0, 0.9944, 0.9638, 0.9918, 0.9953, 0.9629, 0.9823, 1.0, 0.9987, 0.9987, 1.0, 0.9823, 0.9629, 0.9953, 0.9918, 0.9944, 0.9924, 0.9863, 1.0, 1.0, 1.0, 1.0, 1.0, 0.9863, 1.0, 0.9924, 1.0, 0.9163, 1.0, 1.0, 0.9163, 0.0, 0.0, 0.0, 0.0, 0.0, 4.927e-15, 0.0, 6.641e-17, 6.641e-17, 0.0, 4.927e-15, 0.0, 0.0, 0.0, 0.0, 0.0, 0.0, 0.0, 0.0, 0.0, 0.0, 0.0, 0.0, 0.0, 0.0, 0.0, 0.0, 0.0, 0.0, 0.0, 2.37e-15, 3.407e-14, 9.246e-08, 7.985e-07, 8.34e-07, 8.819e-08, 2.769e-14, 1.651e-15, 0.0, 0.0, 0.0, 2.5e-05, 1.351e-06, 0.0, 5.108e-09, 4.16e-07, 0.0, 0.0, 4.158e-07, 5.108e-09, 0.0, 1.351e-06, 2.5e-05, 0.0, 0.0, 0.0, 0.0, 0.0, 0.0, 0.4006, 0.0, 0.0, 0.1224, 0.0, 0.0, 0.0, 0.4006, 0.0, 0.0, 0.001839, 0.001839, 3.155e-06, 1.19e-06, 0.0, 0.04159, 4.222e-06, 0.0, 3.993e-06, 0.0, 4.222e-06, 0.04159, 0.0, 3.155e-06, 3.993e-06, 0.9879, 0.9935, 0.9841, 0.9841, 0.9935, 0.9879, 0.9993, 1.0, 0.9057, 1.0, 1.0, 1.0, 1.0, 1.0, 0.9993, 0.9986, 1.0, 1.0, 1.0, 1.0, 0.9986, 1.0, 0.9744, 1.0, 0.8803, 1.0, 0.8803, 0.9744, 1.0, 1.0, 0.9974, 0.9984, 0.9592, 0.9997, 0.9821, 0.9821, 0.9997, 0.9592, 0.9984, 0.9974, 0.9983, 1.0, 1.0, 1.0, 1.0, 1.0, 1.0, 0.9983, 1.0, 0.9993, 0.9993, 1.0, 0.9983, 1.0, 1.0, 1.0, 0.9998, 1.0, 1.0, 0.9998, 5.349e-19, 6.206e-20, 4.376e-17, 0.0, 0.0, 4.376e-17, 6.206e-20, 5.349e-19, 1.108e-12, 1.091e-16, 1.091e-16, 1.108e-12, 2.882e-11, 0.0, 0.0003056, 0.0, 0.0, 0.0147, 0.0147, 0.0, 0.0, 0.0003056, 0.0, 0.0, 1.147e-06, 1.147e-06, 0.0, 0.0, 2.919e-08, 3.641e-07, 0.0, 0.0, 6.081e-18, 1.016e-09, 0.0, 0.0, 0.0, 0.0, 0.0, 6.675e-06, 1.814e-07, 6.081e-18, 0.0, 0.0, 3.641e-07, 0.0, 0.0, 0.0, 0.0, 0.0, 1.052e-08, 2.772e-09, 1.675e-16, 9.69e-13, 9.284e-18, 5.379e-09, 0.002387, 0.0006604, 8.725e-06, 0.0002084, 6.694e-06, 9.266e-05, 4.231e-08, 0.0, 0.0, 0.0, 0.0, 1.409e-10, 4.231e-08, 1.408e-10, 0.0, 0.0, 0.0, 0.0, 0.0, 0.0, 1.0, 0.9999, 0.9187, 3.066e-15, 1.0, 0.9675, 1.0, 0.0, 9.787e-10, 7.346e-10, 8.27e-15, 0.0, 2.116e-07, 0.0001494, 0.0, 1.0, 0.9209, 1.0, 0.9958, 0.0, 1.77e-12, 0.0, 1.403e-08, 0.0003272, 7.111e-08, 0.0, 0.0, 1.0, 1.0, 0.9956, 3.06e-15, 1.0, 0.966, 1.0, 0.0, 0.0, 1.017e-14, 7.701e-10, 9.371e-10, 7.787e-10, 0.0001176, 2.742e-06, 1.0, 0.9793, 0.9959, 0.9908, 0.0, 1.137e-13, 5.932e-09, 7.9e-09, 0.0, 0.2375, 0.2375, 0.3472, 0.4302, 0.6959, 0.6959, 0.6584, 0.6309, 0.2474, 0.9833, 0.3122, 0.2006, 0.9005, 0.01328, 0.2006, 0.3122, 0.9833, 0.2474, 0.3472, 0.4552, 0.7391, 0.6463, 0.5879, 0.8206, 0.5879, 0.6463, 0.7391, 0.4552, 0.6584, 0.8206, 0.7308, 0.3747, 0.6714, 0.572]): _vg.add([_i], _w, 'REPLACE')
_vg = ob_cylinder.vertex_groups.new(name='Bone.002')
for _i, _w in zip([0, 1, 2, 3, 4, 5, 6, 7, 8, 9, 10, 11, 12, 13, 14, 15, 16, 17, 18, 19, 20, 21, 22, 23, 24, 25, 26, 27, 28, 29, 30, 31, 32, 33, 34, 35, 36, 37, 38, 39, 40, 41, 42, 43, 44, 45, 46, 47, 48, 49, 50, 51, 52, 53, 54, 55, 56, 57, 58, 59, 60, 61, 62, 63, 64, 65, 66, 67, 68, 69, 70, 71, 72, 73, 74, 75, 76, 77, 78, 79, 80, 81, 82, 83, 84, 85, 86, 87, 88, 89, 90, 91, 92, 93, 94, 95, 96, 97, 98, 99, 100, 101, 102, 103, 104, 105, 106, 107, 108, 109, 110, 111, 112, 113, 114, 115, 116, 117, 118, 119, 120, 121, 122, 123, 124, 125, 126, 127, 128, 129, 130, 131, 132, 133, 134, 135, 136, 137, 138, 139, 140, 141, 142, 143, 144, 145, 146, 147, 148, 149, 150, 151, 152, 153, 154, 155, 156, 157, 158, 159, 160, 161, 162, 163, 164, 165, 166, 167, 168, 169, 170, 171, 172, 173, 174, 175, 176, 177, 178, 179, 180, 181, 182, 183, 184, 185, 186, 187, 188, 189, 190, 191, 192, 193, 194, 195, 196, 197, 198, 199, 200, 201, 202, 203, 204, 205, 206, 207, 208, 209, 210, 211, 212, 213, 214, 215, 216, 217, 218, 219, 220, 221, 222, 223, 224, 225, 226, 227, 228, 229, 230, 231, 232, 233, 234, 235, 236, 237, 238, 239, 240, 241, 242, 243, 244, 245, 246, 247, 248, 249, 250, 251, 252, 253, 254, 255, 256, 257, 258, 259, 260, 261, 262, 263, 264, 265, 266, 267, 270, 271, 272, 273, 275, 276, 278, 280, 282, 284, 285, 288, 289, 290, 291, 292, 293, 294, 295, 296, 297, 299, 300, 301, 302, 303, 305, 310, 312, 314, 315, 316, 317, 318, 319, 320, 321, 322, 323, 324, 325, 326, 327, 328, 329, 330, 331, 332, 333, 334, 335, 336, 337, 338, 339, 340, 341, 342, 343, 344, 345, 346, 347, 348, 349, 350, 351, 352, 353, 354, 355, 356, 357, 358, 359, 360, 361, 362, 363, 364, 365, 366, 367, 368, 369, 370, 371, 372, 373, 374, 375, 376, 377, 378, 379, 380, 381, 382, 383, 384, 385, 386, 387, 388, 389, 390, 391, 392, 393, 394, 397, 398, 399, 400, 401, 402, 403, 404, 405, 406, 407, 408, 409, 412, 413, 414, 415, 416, 417, 418, 419, 420, 421, 422, 423, 424, 426, 427, 428, 434, 435, 440, 441, 442, 443, 444, 448, 449, 450, 452, 454, 455, 456, 457, 458, 459, 460, 461, 462, 463, 464, 466, 467, 473, 478, 481, 482, 483, 484, 485, 486, 487, 488, 490, 492, 493, 494, 495, 496, 497, 498, 499, 500, 501, 502, 503, 504, 505, 506, 507, 508, 509, 510, 511, 512, 513, 514, 515, 516, 517, 518, 519, 520, 521, 522, 523, 524, 525, 526, 527, 528, 529, 530, 531, 532], [0.0, 0.0, 0.0, 0.0, 0.0, 0.0, 0.0, 0.0, 0.0, 0.0, 0.0, 0.0, 0.0, 0.0, 0.0, 1.431e-06, 2.265e-06, 0.0, 2.376e-06, 1.353e-05, 7.153e-05, 0.0, 0.0, 0.1133, 0.0, 7.153e-05, 1.353e-05, 2.376e-06, 0.0, 1.431e-06, 0.0, 0.0, 0.0, 0.0, 1.832e-16, 1.354e-09, 0.0, 1.187e-09, 1.187e-09, 0.0, 1.354e-09, 1.832e-16, 0.0, 0.0, 0.0, 5.964e-08, 1.997e-09, 2.377e-10, 4.079e-09, 1.934e-09, 1.934e-09, 4.079e-09, 1.997e-09, 2.377e-10, 5.964e-08, 0.0, 1.563e-09, 0.0, 0.0, 1.563e-09, 0.9987, 0.9888, 0.9987, 0.9959, 1.0, 1.0, 0.9992, 0.9999, 0.9999, 0.9992, 1.0, 0.9959, 0.9888, 1.0, 1.0, 0.0, 0.0, 0.0, 0.0, 0.0, 0.0, 0.0, 0.0, 0.0, 0.0, 0.0, 0.0, 0.0, 0.0, 0.0, 0.0, 0.0, 0.0, 0.002381, 0.002381, 0.0, 0.0, 0.0, 0.0, 0.0, 0.0, 0.001679, 2.36e-05, 1.146e-05, 3.373e-05, 1.871e-08, 0.0004597, 8.594e-08, 8.594e-08, 0.0004597, 1.871e-08, 3.373e-05, 1.146e-05, 2.36e-05, 0.0106, 0.0, 0.0, 0.0, 0.0, 0.0, 2.254e-07, 4.204e-05, 0.0003139, 0.0003139, 4.204e-05, 2.254e-07, 0.0, 0.0, 0.0, 0.0, 0.0, 0.0, 0.0, 0.0, 0.0, 0.0, 0.004754, 0.0, 0.004754, 0.0, 0.0, 0.0, 0.0, 0.0, 0.0, 0.0, 0.0, 0.0, 0.0, 1.147e-05, 0.0, 9.475e-09, 9.475e-09, 0.0, 1.147e-05, 0.0, 0.0, 0.0, 0.0, 4.793e-09, 5.461e-09, 0.0, 0.0, 0.0, 0.0, 0.0, 5.461e-09, 0.0, 4.793e-09, 0.0, 0.0002543, 0.0, 0.0, 0.0002543, 0.9974, 0.9763, 0.9974, 1.0, 0.7999, 0.8381, 0.8973, 0.9953, 0.9953, 0.8973, 0.8381, 1.0, 0.9763, 0.7999, 0.7956, 0.0, 0.0, 0.0, 0.0, 0.0, 0.0, 0.0, 0.0, 0.0, 0.0, 0.0, 0.0, 0.0, 0.0, 0.0, 1.119e-11, 1.219e-09, 4.606e-07, 1.635e-07, 1.28e-07, 4.649e-07, 1.219e-09, 1.119e-11, 0.0, 0.0, 0.0, 1.465e-06, 1.048e-09, 0.0, 1.024e-11, 1.033e-06, 1.315e-06, 1.315e-06, 1.034e-06, 1.024e-11, 0.0, 1.048e-09, 1.465e-06, 0.0, 1.0, 1.0, 1.0, 1.0, 1.0, 0.5994, 1.0, 1.0, 0.8721, 1.0, 1.0, 1.0, 0.5994, 1.0, 1.0, 0.9982, 0.9982, 1.0, 1.0, 1.0, 0.9584, 1.0, 1.0, 1.0, 1.0, 1.0, 0.9584, 1.0, 1.0, 1.0, 1.826e-07, 1.869e-09, 2.444e-09, 2.444e-09, 1.869e-09, 1.826e-07, 2.909e-09, 8.757e-10, 5.599e-07, 0.0, 0.0, 8.757e-10, 2.909e-09, 5.603e-10, 0.0, 0.0, 5.603e-10, 1.607e-08, 0.001155, 0.001155, 1.607e-08, 2.26e-07, 8.583e-11, 3.009e-09, 3.812e-11, 1.349e-09, 1.349e-09, 3.812e-11, 3.009e-09, 8.583e-11, 2.26e-07, 4.702e-09, 0.0, 0.0, 4.702e-09, 4.38e-08, 1.46e-10, 1.46e-10, 4.38e-08, 2.435e-07, 0.0, 0.0, 2.435e-07, 6.127e-05, 0.0, 0.001648, 0.0004698, 0.0, 0.0, 0.0004698, 0.001648, 0.0, 6.127e-05, 0.001013, 0.0002733, 0.0002733, 0.001013, 0.002667, 0.0, 0.0003056, 0.0, 0.0, 0.0147, 0.0147, 0.0, 0.0, 0.0003056, 0.0, 0.0, 1.147e-06, 1.147e-06, 0.0, 0.0, 0.0002342, 3.334e-06, 2.081e-05, 5.474e-06, 0.0, 0.0, 1.253e-05, 9.262e-05, 0.0009363, 0.0, 0.0, 0.0, 0.0, 0.0, 1.091e-10, 3.416e-05, 0.001455, 1.253e-05, 0.0, 0.0, 5.474e-06, 2.081e-05, 3.334e-06, 0.0, 0.0, 0.0, 0.0, 0.0, 0.0009363, 0.000959, 0.0005403, 4.877e-06, 5.954e-07, 4.896e-09, 1.25e-07, 1.034e-06, 0.001334, 1.913e-05, 0.0004903, 0.01002, 0.007034, 0.01216, 1.787e-08, 1.617e-07, 3.924e-07, 1.514e-09, 1.594e-07, 9.385e-13, 2.44e-06, 0.0, 0.0, 0.0, 0.0, 0.0, 3.5e-10, 4.653e-07, 0.0, 0.0, 2.44e-06, 9.385e-13, 1.594e-07, 0.0004023, 4.653e-07, 3.501e-10, 0.0, 0.0, 0.0, 0.0, 0.0, 8.125e-08, 7.988e-09, 0.0, 2.384e-06, 4.441e-09, 1.0, 4.81e-11, 0.0, 0.01902, 0.8286, 1.502e-10, 3.872e-09, 3.641e-10, 0.0, 3.279e-10, 0.9999, 1.0, 4.089e-07, 1.144e-10, 0.0, 0.0002975, 0.0, 0.0002197, 5.07e-07, 0.001114, 0.0004369, 0.0, 0.0, 1.669e-06, 8.718e-10, 1.0, 4.81e-11, 0.8185, 0.0, 3.641e-10, 3.837e-09, 1.918e-10, 3.393e-05, 1.81e-06, 0.9999, 1.0, 4.968e-08, 8.804e-10, 0.0, 0.0002078, 1.379e-05, 0.001281, 0.0, 0.0, 0.7625, 0.7625, 0.6528, 0.5698, 0.3041, 0.3041, 0.3415, 0.369, 0.7526, 0.01673, 0.6878, 0.7994, 0.09497, 0.9867, 0.7994, 0.6878, 0.01673, 0.7526, 0.6528, 0.5445, 0.2609, 0.3535, 0.4115, 0.1794, 0.4115, 0.3535, 0.2609, 0.5445, 0.3415, 0.1794, 0.269, 0.6253, 0.3284, 0.428]): _vg.add([_i], _w, 'REPLACE')
_vg = ob_cylinder.vertex_groups.new(name='Bone.003')
for _i, _w in zip([0, 1, 2, 3, 4, 5, 6, 7, 8, 9, 10, 11, 12, 13, 14, 19, 20, 21, 22, 23, 24, 25, 26, 30, 31, 32, 33, 34, 35, 36, 37, 38, 39, 40, 41, 42, 43, 44, 56, 57, 58, 59, 60, 61, 62, 63, 64, 65, 66, 67, 68, 69, 70, 71, 72, 73, 74, 75, 76, 77, 78, 79, 80, 81, 82, 83, 84, 85, 86, 87, 88, 89, 90, 91, 92, 93, 94, 95, 96, 97, 98, 99, 100, 101, 102, 103, 104, 105, 106, 107, 108, 109, 110, 111, 112, 113, 114, 115, 116, 117, 118, 119, 120, 121, 122, 123, 124, 125, 126, 127, 128, 129, 130, 131, 132, 133, 134, 135, 136, 137, 138, 139, 140, 141, 142, 143, 144, 145, 146, 147, 148, 149, 150, 151, 152, 153, 154, 155, 156, 157, 158, 159, 160, 161, 162, 163, 164, 165, 166, 167, 168, 169, 170, 171, 172, 173, 174, 175, 176, 177, 178, 179, 180, 181, 182, 183, 184, 185, 186, 187, 188, 189, 190, 191, 192, 193, 194, 195, 196, 197, 198, 199, 200, 201, 202, 203, 204, 205, 206, 207, 208, 209, 210, 211, 212, 213, 214, 215, 216, 217, 218, 219, 220, 221, 222, 223, 224, 225, 226, 227, 232, 236, 237, 241, 243, 244, 245, 246, 247, 248, 249, 250, 251, 252, 253, 254, 255, 256, 257, 258, 263, 273, 275, 276, 278, 280, 282, 284, 285, 288, 290, 292, 293, 295, 297, 300, 301, 303, 305, 310, 312, 314, 315, 316, 317, 318, 319, 320, 321, 322, 323, 324, 325, 326, 327, 328, 329, 330, 331, 332, 333, 334, 335, 336, 337, 338, 339, 340, 341, 342, 343, 344, 345, 346, 347, 348, 349, 350, 351, 352, 353, 354, 355, 356, 357, 358, 359, 360, 361, 362, 363, 364, 365, 366, 367, 368, 369, 370, 371, 372, 373, 374, 375, 376, 377, 378, 379, 380, 381, 382, 383, 384, 385, 386, 387, 388, 389, 390, 391, 392, 393, 394, 395, 396, 397, 398, 399, 400, 401, 402, 403, 404, 405, 406, 407, 408, 409, 410, 411, 412, 413, 414, 415, 416, 417, 418, 419, 420, 421, 422, 423, 428, 429, 430, 431, 432, 433, 434, 435, 436, 440, 441, 442, 443, 444, 445, 446, 447, 448, 449, 455, 456, 457, 458, 459, 460, 461, 462, 463, 468, 469, 470, 471, 472, 473, 474, 478, 479, 480, 481, 482, 483, 484, 485, 486, 487, 493, 494, 495, 496, 497, 498, 503, 504, 505, 506, 507, 511, 512, 516, 518, 519, 520, 521, 522, 523, 524, 525, 526, 527, 528, 529, 531], [1.0, 1.0, 1.0, 1.0, 1.0, 1.0, 1.0, 1.0, 1.0, 1.0, 1.0, 1.0, 1.0, 1.0, 1.0, 1.19e-29, 0.0, 0.0, 0.0, 0.0, 0.0, 0.0, 1.19e-29, 0.0, 0.0, 0.0, 0.0, 5.057e-16, 2.332e-17, 0.0, 1.187e-09, 1.187e-09, 0.0, 8.071e-17, 7.083e-16, 0.0, 0.0, 0.0, 0.0, 0.0, 0.0, 0.0, 0.001337, 0.01124, 0.001337, 0.004119, 0.0, 0.0, 0.0008112, 6.33e-05, 6.33e-05, 0.0008112, 0.0, 0.004119, 0.01124, 0.0, 0.0, 0.02789, 0.01074, 0.005437, 0.0, 0.0, 0.0001885, 0.0001885, 0.0, 0.0, 0.005437, 0.01074, 0.02789, 0.00641, 0.1393, 0.001151, 4.151e-05, 1.016e-07, 0.0, 0.001941, 0.001941, 0.0, 1.016e-07, 4.151e-05, 0.001151, 0.1393, 0.005061, 0.2448, 0.3072, 0.1186, 0.177, 0.1171, 0.1277, 0.1655, 0.1655, 0.1277, 0.1171, 0.177, 0.1186, 0.3072, 0.9894, 1.0, 1.0, 1.0, 1.0, 1.0, 1.0, 0.9996, 0.9981, 0.9981, 0.9996, 1.0, 1.0, 1.0, 1.0, 1.0, 0.0, 0.0, 0.0, 0.0, 0.0, 0.0, 8.735e-07, 0.0, 8.735e-07, 0.0, 0.0, 0.0, 0.0, 0.0, 0.0, 0.0, 0.0, 0.0, 0.0, 1.147e-05, 0.0, 9.475e-09, 9.475e-09, 0.0, 1.147e-05, 0.0, 0.0, 0.0, 0.0, 1.174e-12, 2.328e-13, 0.0, 0.0, 0.0, 0.0, 0.0, 2.554e-12, 0.0, 2.13e-12, 0.0, 0.0, 0.0, 0.0, 1.519e-09, 0.002564, 0.02371, 0.002564, 0.0, 0.2001, 0.1619, 0.1027, 0.004718, 0.004718, 0.1027, 0.1619, 0.0, 0.02371, 0.2001, 0.2044, 3.578e-05, 5.072e-07, 1.534e-07, 0.0, 0.0, 0.0, 0.0, 0.0, 0.0, 1.534e-07, 5.072e-07, 3.578e-05, 0.0001882, 3.158e-06, 0.000109, 0.002798, 0.000198, 0.0005319, 0.0008857, 0.0008857, 0.0005319, 0.000198, 0.002798, 0.000109, 3.158e-06, 7.841e-06, 0.1626, 0.2682, 0.2105, 0.1746, 0.1174, 0.1616, 0.1616, 0.1174, 0.1746, 0.2105, 0.2682, 0.1626, 0.04059, 0.0, 0.005543, 0.0, 0.0, 3.596e-08, 3.596e-08, 3.7e-09, 2.037e-09, 0.0, 3.65e-08, 1.018e-08, 0.0, 4.046e-11, 0.0, 1.018e-08, 3.65e-08, 0.0, 3.7e-09, 4.046e-11, 1.59e-31, 1.59e-31, 2.389e-14, 0.0, 0.0, 2.621e-13, 7.14e-12, 1.459e-07, 1.48e-07, 3.936e-12, 2.932e-16, 3.271e-14, 7.763e-16, 5.97e-16, 2.336e-14, 8.472e-17, 0.0, 0.0, 4.379e-08, 6.227e-15, 6.831e-14, 4.379e-08, 1.588e-10, 0.0, 0.0, 1.602e-10, 0.9999, 1.0, 0.9984, 0.9995, 1.0, 1.0, 0.9995, 0.9984, 1.0, 0.9999, 0.999, 0.9997, 0.9997, 0.999, 0.9973, 1.0, 0.9991, 1.0, 1.0, 0.9412, 0.9412, 1.0, 1.0, 0.9991, 1.0, 1.0, 1.0, 1.0, 1.0, 1.0, 0.9875, 0.9915, 0.9159, 0.8892, 0.8995, 0.8425, 0.9291, 0.9999, 0.9231, 0.8516, 0.8103, 0.9549, 0.9625, 0.9767, 0.8572, 0.8918, 0.9985, 0.9291, 0.8425, 0.8995, 0.8892, 0.9159, 0.9915, 0.9767, 0.9625, 0.9549, 0.8103, 0.8516, 0.9231, 0.9495, 0.9982, 0.863, 1.0, 0.9981, 0.9953, 0.9948, 0.9987, 1.0, 0.9995, 0.8001, 0.922, 0.9233, 0.9979, 0.9976, 0.9999, 0.9956, 0.02603, 0.001186, 0.004639, 0.0003614, 0.0002128, 6.49e-05, 0.03227, 0.03224, 0.0007619, 0.0017, 0.0002856, 5.95e-05, 0.03237, 6.49e-05, 0.0002128, 0.0003614, 0.004639, 0.001186, 0.02603, 0.05249, 5.95e-05, 0.0002856, 0.0017, 0.0007619, 0.03224, 0.03227, 0.0006338, 0.00354, 1.436e-05, 1.0, 0.004129, 0.0001301, 9.342e-05, 0.0, 0.004648, 0.01558, 0.009697, 0.8727, 1.0, 0.1714, 0.005275, 6.058e-06, 0.0, 7.344e-06, 7.212e-09, 2.188e-09, 1.189e-05, 0.01327, 2.154e-07, 1.0, 0.9997, 0.8725, 0.9998, 0.9949, 0.9989, 0.02367, 0.0001865, 1.0, 0.01558, 0.004648, 0.0, 9.342e-05, 0.0001301, 0.004129, 1.0, 0.1815, 2.188e-09, 7.212e-09, 7.344e-06, 0.0, 6.058e-06, 0.005275, 0.141, 0.0002617, 2.107e-07, 1.0, 0.9998, 0.903, 0.9544, 0.0108, 0.006242, 3.924e-06, 3.924e-06, 9.61e-05, 0.0001362, 3.074e-30, 0.004506, 3.379e-06, 3.074e-30, 0.0003555, 6.487e-07, 0.0001899, 0.0005577, 7.835e-07, 0.0005577, 0.0001899, 6.487e-07, 0.0003555, 9.61e-05, 7.835e-07, 0.0001505, 0.000159]): _vg.add([_i], _w, 'REPLACE')
_vg = ob_cylinder.vertex_groups.new(name='Bone.004')
for _i, _w in zip([15, 16, 17, 18, 19, 20, 21, 22, 23, 24, 25, 26, 27, 28, 29, 30, 31, 32, 33, 34, 35, 36, 37, 38, 39, 40, 41, 42, 43, 44, 45, 46, 47, 48, 49, 50, 51, 52, 53, 54, 55, 56, 57, 58, 59, 60, 61, 62, 63, 64, 65, 66, 67, 68, 69, 70, 71, 72, 73, 74, 130, 131, 132, 133, 134, 135, 136, 137, 138, 139, 140, 141, 142, 143, 144, 145, 146, 147, 148, 149, 150, 151, 152, 153, 154, 155, 156, 157, 158, 159, 160, 161, 162, 163, 164, 165, 166, 167, 168, 169, 170, 171, 172, 173, 174, 175, 176, 177, 178, 179, 180, 181, 182, 183, 184, 185, 186, 187, 188, 231, 232, 236, 237, 241, 243, 244, 245, 246, 247, 248, 249, 250, 251, 252, 253, 254, 255, 256, 257, 258, 259, 260, 261, 262, 263, 264, 265, 266, 267, 268, 269, 270, 271, 272, 273, 274, 275, 276, 277, 278, 279, 280, 281, 282, 283, 284, 285, 286, 287, 288, 289, 290, 291, 292, 293, 294, 295, 296, 297, 298, 299, 300, 301, 302, 303, 304, 305, 306, 307, 308, 309, 310, 311, 312, 313, 314, 315, 316, 317, 322, 323, 333, 335, 336, 337, 338, 339, 340, 342, 343, 344, 345, 346, 347, 424, 425, 426, 438, 439, 440, 449, 450, 451, 452, 453, 454, 455, 465, 466, 476, 477, 478, 487, 489, 490, 491, 492, 493, 502, 503, 504, 505, 506, 507, 511, 512, 516, 518, 519, 520, 521, 522, 523, 524, 525, 526, 527, 528, 529, 530, 531], [0.0, 2.529e-21, 0.0, 0.0, 1.087e-18, 0.0, 0.0, 0.0, 0.0, 0.0, 0.0, 1.087e-18, 0.0, 0.0, 0.0, 0.0001363, 0.0004939, 1.484e-05, 0.0, 0.0004547, 0.0008348, 0.0, 0.0004977, 0.0004977, 0.0, 0.0008348, 0.0004547, 0.0, 1.484e-05, 0.0001363, 0.0003335, 0.01313, 0.002157, 0.01414, 0.01261, 0.01261, 0.01414, 0.01313, 0.002157, 0.0003335, 0.03644, 3.813e-06, 0.0, 0.0, 3.813e-06, 0.0, 0.0, 0.0, 0.0, 0.0, 0.0, 0.0, 1.253e-17, 1.253e-17, 0.0, 0.0, 0.0, 0.0, 0.0, 0.0, 0.0, 0.0, 0.0, 0.0, 0.0, 0.0, 8.17e-09, 0.0, 8.17e-09, 0.0, 0.0, 0.0, 0.0, 0.0, 0.005562, 0.03621, 0.008192, 0.004716, 0.03712, 0.01772, 0.0, 0.001321, 0.001321, 0.0, 0.01772, 0.03712, 0.004716, 0.008192, 0.005562, 0.007648, 0.0137, 0.0, 0.0, 2.325e-06, 2.325e-06, 0.0, 0.0137, 0.0, 0.007648, 2.563e-06, 0.08348, 0.0, 0.0, 0.08348, 0.0, 0.0, 0.0, 0.0, 0.0, 1.995e-17, 0.0, 3.083e-20, 3.083e-20, 0.0, 1.995e-17, 0.0, 0.0, 0.0, 0.0, 0.0, 0.0, 6.425e-13, 0.0, 0.0, 3.732e-17, 3.732e-17, 4.417e-17, 2.989e-16, 0.0, 3.414e-10, 1.469e-17, 0.0, 4e-22, 0.0, 1.469e-17, 3.414e-10, 0.0, 4.417e-17, 4e-22, 0.01206, 0.006478, 0.01594, 0.01594, 0.006478, 0.01206, 0.0006636, 3.397e-06, 0.09434, 0.0, 1.383e-05, 0.0, 0.0, 3.397e-06, 0.0006636, 0.001406, 0.0, 0.0, 0.0, 0.0, 0.001406, 0.0, 0.02564, 0.0, 0.1185, 0.0, 0.1185, 0.02564, 0.0, 0.0, 0.002553, 0.001576, 0.04078, 0.000276, 0.01793, 0.01793, 0.000276, 0.04078, 0.001576, 0.002553, 0.001657, 4.011e-05, 0.0, 0.0, 4.011e-05, 3.901e-05, 5.126e-06, 0.00174, 5.007e-06, 0.0007279, 0.0007279, 5.007e-06, 0.00174, 5.126e-06, 3.901e-05, 1.496e-05, 0.0001925, 0.0, 0.0, 0.0001925, 0.0, 0.0, 0.0, 0.0, 0.0, 0.0147, 0.0147, 0.0, 0.0, 0.0, 0.0, 1.147e-06, 1.147e-06, 0.0, 0.0, 1.56e-21, 0.0001205, 0.08135, 0.03251, 0.0, 0.0, 1.981e-14, 0.0, 0.0, 0.07914, 6.378e-06, 0.004201, 0.0, 0.0, 0.004434, 0.03403, 1.729e-06, 0.0, 1.027e-15, 0.0, 0.02071, 0.004103, 0.009204, 0.0, 2.835e-21, 4.073e-15, 4.073e-15, 1.148e-12, 1.999e-11, 2.807e-19, 5.222e-13, 3.916e-16, 2.807e-19, 1.959e-13, 6.067e-09, 2.738e-13, 1.432e-06, 7.745e-18, 1.432e-06, 2.738e-13, 6.067e-09, 1.959e-13, 1.148e-12, 7.745e-18, 1.384e-11, 1.234e-21, 7.753e-13]): _vg.add([_i], _w, 'REPLACE')
_vg = ob_cylinder.vertex_groups.new(name='Bone.005')
for _i, _w in zip([0, 1, 2, 3, 4, 5, 6, 7, 8, 9, 10, 11, 12, 13, 14, 75, 76, 77, 78, 79, 80, 81, 82, 83, 84, 85, 86, 87, 88, 89, 90, 91, 92, 93, 94, 95, 96, 97, 98, 99, 100, 101, 102, 103, 104, 105, 106, 107, 108, 109, 110, 111, 112, 113, 114, 115, 116, 117, 118, 119, 120, 121, 122, 123, 124, 125, 126, 127, 128, 129, 189, 190, 191, 192, 193, 194, 195, 196, 197, 198, 199, 200, 201, 202, 203, 204, 205, 206, 207, 208, 209, 210, 211, 212, 213, 214, 215, 216, 217, 218, 219, 220, 221, 222, 223, 224, 225, 226, 227, 318, 319, 320, 321, 324, 325, 326, 327, 328, 329, 330, 331, 332, 333, 334, 335, 336, 337, 338, 339, 340, 341, 342, 343, 344, 345, 346, 347, 348, 349, 350, 351, 352, 353, 354, 355, 356, 357, 358, 359, 360, 361, 362, 363, 364, 365, 366, 367, 368, 369, 370, 371, 372, 373, 374, 375, 376, 377, 378, 379, 380, 381, 382, 383, 384, 385, 386, 387, 388, 389, 390, 391, 392, 393, 394, 395, 396, 397, 398, 399, 400, 401, 402, 403, 404, 405, 406, 407, 408, 409, 410, 411, 412, 413, 414, 415, 416, 417, 418, 419, 420, 421, 422, 423, 428, 429, 430, 431, 432, 433, 434, 435, 436, 441, 442, 443, 444, 445, 446, 447, 448, 455, 456, 457, 458, 459, 460, 461, 462, 463, 468, 469, 470, 471, 472, 473, 474, 479, 480, 481, 482, 483, 484, 485, 486, 493, 494, 495, 496, 497, 498], [0.0, 0.0, 0.0, 0.0, 0.0, 7.962e-07, 1.607e-06, 0.0, 0.0, 1.607e-06, 7.962e-07, 0.0, 0.0, 0.0, 0.0, 0.9721, 0.9893, 0.9946, 1.0, 1.0, 0.9998, 0.9998, 1.0, 1.0, 0.9946, 0.9893, 0.9721, 0.9936, 0.8607, 0.9988, 1.0, 1.0, 1.0, 0.9957, 0.9957, 1.0, 1.0, 1.0, 0.9988, 0.8607, 0.9949, 0.7536, 0.6928, 0.8814, 0.8229, 0.8821, 0.8719, 0.8345, 0.8345, 0.8719, 0.8821, 0.8229, 0.8814, 0.6928, 0.01819, 0.0, 0.0, 0.0, 0.0, 0.0, 2.481e-05, 0.0003499, 0.001261, 0.001261, 0.0003499, 2.481e-05, 0.0, 0.0, 0.0, 0.0, 1.0, 1.0, 1.0, 1.0, 1.0, 1.0, 1.0, 1.0, 1.0, 1.0, 1.0, 1.0, 0.9998, 1.0, 0.9999, 0.9972, 0.9998, 0.9995, 0.9991, 0.9991, 0.9995, 0.9998, 0.9972, 0.9999, 1.0, 1.0, 0.8373, 0.7318, 0.7895, 0.8254, 0.8826, 0.8384, 0.8384, 0.8826, 0.8254, 0.7895, 0.7318, 0.8373, 0.9594, 1.66e-10, 0.0, 2.146e-10, 7.533e-10, 7.533e-10, 2.146e-10, 0.0, 1.66e-10, 9.605e-12, 3.298e-09, 3.298e-09, 9.605e-12, 7.561e-11, 0.0, 0.0003056, 0.0, 0.0, 0.0147, 0.0147, 0.0, 0.0, 0.0003056, 0.0, 0.0, 1.147e-06, 1.147e-06, 0.0, 0.0, 0.01226, 0.008541, 0.08407, 0.1108, 0.1005, 0.1575, 0.07089, 0.0002948, 0.076, 0.1484, 0.1897, 0.04511, 0.03749, 0.0233, 0.1428, 0.1082, 0.004731, 0.07089, 0.1575, 0.1005, 0.1108, 0.08407, 0.008541, 0.0233, 0.03749, 0.04511, 0.1897, 0.1484, 0.076, 0.04954, 0.001287, 0.137, 1.079e-05, 0.001945, 0.004725, 0.005193, 0.008933, 0.01102, 0.01197, 0.1899, 0.06858, 0.06385, 0.002107, 0.002188, 0.0001149, 0.00428, 0.974, 0.9988, 0.9954, 0.9996, 0.9998, 0.9999, 0.9677, 0.9678, 0.9992, 0.9983, 0.9997, 0.9999, 0.9676, 0.9999, 0.9998, 0.9996, 0.9954, 0.9988, 0.974, 0.9471, 0.9999, 0.9997, 0.9983, 0.9992, 0.9678, 0.9677, 0.9994, 0.9965, 1.0, 0.0, 0.9959, 0.9999, 0.9999, 1.0, 0.9954, 0.9844, 0.9903, 0.1083, 1.55e-06, 0.9947, 1.0, 1.0, 1.0, 1.0, 1.0, 1.0, 0.9867, 0.0, 5.617e-12, 0.1275, 0.0003132, 0.004758, 0.01008, 0.9759, 0.9998, 0.0, 0.9844, 0.9954, 1.0, 0.9999, 0.9999, 0.9959, 7.391e-06, 1.0, 1.0, 1.0, 1.0, 1.0, 0.9947, 0.8589, 0.9997, 0.0, 1.426e-11, 0.09704, 0.04433, 0.9892, 0.9938]): _vg.add([_i], _w, 'REPLACE')
_m = ob_cylinder.modifiers.new('Armature', 'ARMATURE')
_m.object = ob_armature
ob_armature.location = (0.0, 0.0, 0.0)

# ---- collection membership
col_collection.objects.link(ob_cylinder)
col_collection.objects.link(ob_armature)

# ---- scene / render settings (as saved in the file)
scene.frame_start = 1; scene.frame_end = 250; scene.frame_set(78)
scene.render.engine = 'BLENDER_EEVEE_NEXT'
scene.cycles.sampling_pattern = 'TABULATED_SOBOL'
scene.view_settings.view_transform = 'Filmic'
bpy.context.view_layer.update()

# ---- added for rendering (the .blend has no active camera and no usable light): camera, sun
cam_auto = bpy.data.cameras.new('AutoCamera')
cam_auto.lens = 50.0
cam_auto.sensor_width = 36.0
cam_auto.clip_end = 1000.0
ob_auto_camera = bpy.data.objects.new('AutoCamera', cam_auto)
scene.collection.objects.link(ob_auto_camera)
ob_auto_camera.location = (7.30665, -9.01422, 2.84894)
ob_auto_camera.rotation_euler = (1.09748, -7.21219e-08, 0.694738)
scene.camera = ob_auto_camera
light_auto_sun = bpy.data.lights.new('AutoSun', 'SUN')
light_auto_sun.energy = 3.0
light_auto_sun.angle = 0.0523599
ob_auto_sun = bpy.data.objects.new('AutoSun', light_auto_sun)
scene.collection.objects.link(ob_auto_sun)
ob_auto_sun.rotation_euler = (0.872665, 0.174533, 0.523599)
bpy.context.view_layer.update()
